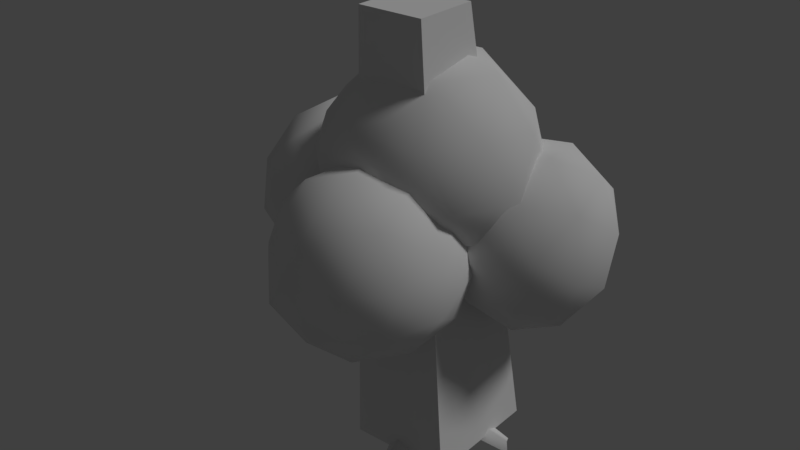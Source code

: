 # Source: tree_1.blend  (saved by Blender 2.79.0; exported with 4.5.12 LTS)
import bpy
from mathutils import Matrix  # noqa: F401  (used for matrix-valued properties, if any)

bpy.ops.wm.read_factory_settings(use_empty=True)
scene = bpy.context.scene
scene.name = 'Scene'

# ---- collections
col_collection_1 = bpy.data.collections.new('Collection 1'); scene.collection.children.link(col_collection_1)

# ---- materials (node trees are filled in below, after node groups)
mat_tree_trunk = bpy.data.materials.new('tree_trunk')
mat_tree_trunk.alpha_threshold = 0.0
mat_tree_trunk.use_transparent_shadow = False
mat_tree_trunk.roughness = 0.5
mat_tree_trunk.specular_intensity = 0.0
mat_tree_trunk.line_color = (0.0, 0.0, 0.0, 1.0)
mat_tree_leaves = bpy.data.materials.new('tree_leaves')
mat_tree_leaves.alpha_threshold = 0.0
mat_tree_leaves.use_transparent_shadow = False
mat_tree_leaves.roughness = 0.5
mat_tree_leaves.specular_intensity = 0.0

# ---- material node trees

# ---- world
world_world = bpy.data.worlds.new('World'); scene.world = world_world
world_world.color = (0.05088, 0.05088, 0.05088)
world_world.use_sun_shadow = False
world_world.sun_shadow_jitter_overblur = 0.0
world_world.cycles.sampling_method = 'MANUAL'

# ---- lights
light_hemi = bpy.data.lights.new('Hemi', 'SUN')
light_hemi.transmission_factor = 0.0
light_hemi.angle = 0.1993
light_hemi.energy = 1.0
light_hemi.shadow_buffer_clip_start = 0.5
light_hemi.shadow_soft_size = 0.1
light_hemi.shadow_cascade_max_distance = 1000.0

# ---- meshes
me_tree1collider = bpy.data.meshes.new('Tree1Collider')
me_tree1collider.from_pydata([(-0.5102, -0.991, 0.0), (0.7171, -0.991, 0.0), (-0.5102, 0.5127, 0.0), (0.7171, 0.5127, 0.0), (-0.7926, -0.5736, 5.038), (0.03301, -0.5736, 5.038), (-0.7926, 0.252, 5.038), (0.03301, 0.252, 5.038)], [], [(0, 2, 3, 1), (3, 7, 5, 1), (2, 6, 7, 3), (1, 5, 4, 0), (4, 5, 7, 6), (0, 4, 6, 2)])
me_tree1collider.use_remesh_preserve_volume = False
me_tree1collider.use_remesh_preserve_attributes = False
me_tree1collider.use_mirror_vertex_groups = False
me_tree1collider.update()
me_tree1mesh = bpy.data.meshes.new('Tree1Mesh')
me_tree1mesh.from_pydata([(0.4261, -0.3515, 0.01084), (0.3996, -0.4801, 0.02654), (-0.3865, -0.6315, 0.02654), (-0.2329, 0.1554, 0.02654), (0.01471, 0.03265, 1.256), (0.01471, -0.3056, 1.256), (-0.3235, -0.3056, 1.256), (-0.3235, 0.03265, 1.256), (-0.4898, -0.3662, 0.02654), (0.08061, -0.1365, 1.256), (-0.3894, -0.1365, 1.256), (-0.02296, 0.2372, 0.02654), (-0.1686, -0.7164, 0.02654), (-0.1544, 0.09854, 1.256), (-0.1544, -0.3715, 1.256), (0.2702, 0.02526, 0.2104), (0.1462, -0.09881, 0.5446), (0.2702, -0.5611, 0.2104), (0.1462, -0.4371, 0.5446), (-0.3162, -0.5611, 0.2104), (-0.1921, -0.4371, 0.5446), (-0.3162, 0.02526, 0.2104), (-0.1921, -0.09881, 0.5446), (-0.258, -0.2679, 0.5446), (-0.4304, -0.2679, 0.2104), (0.2121, -0.2679, 0.5446), (0.3656, -0.3016, 0.1918), (-0.02296, 0.1395, 0.2104), (-0.02296, -0.03292, 0.5446), (-0.02296, -0.503, 0.5446), (0.005769, -0.6354, 0.261), (-0.008831, 0.009104, 0.9004), (-0.008831, -0.2821, 0.9004), (-0.3, -0.2821, 0.9004), (-0.3, 0.009104, 0.9004), (-0.1544, 0.06582, 0.9004), (-0.3567, -0.1365, 0.9004), (0.04789, -0.1365, 0.9004), (-0.1544, -0.3388, 0.9004), (-0.3841, -0.2722, 1.276), (-0.3563, -0.1416, 1.461), (-0.3062, -0.2141, 1.463), (-1.585, -0.584, 1.94), (-0.4148, -0.1074, 1.404), (-1.168, -0.6683, 2.074), (-1.217, -0.6591, 2.055), (-1.173, -0.7206, 2.063), (-1.223, -0.7113, 2.044), (-1.199, -0.7274, 2.051), (-1.16, -0.6964, 2.073), (-1.191, -0.6522, 2.067), (-1.231, -0.6832, 2.045), (-0.3256, -0.3064, 1.332), (-1.231, -0.7166, 2.37), (-0.4342, -0.1997, 1.273), (-1.199, -0.7278, 2.382), (-1.176, -0.7034, 2.396), (-1.193, -0.6713, 2.394), (-1.233, -0.6809, 2.376), (-1.132, -0.5912, 1.753), (-1.115, -0.6374, 1.774), (-1.132, -0.5689, 1.802), (-1.114, -0.6152, 1.823), (-1.123, -0.5872, 1.823), (-1.136, -0.5699, 1.773), (-1.124, -0.6192, 1.753), (-1.111, -0.6364, 1.803), (-1.407, -0.6591, 1.811), (-1.418, -0.6366, 1.786), (-1.403, -0.6843, 1.787), (-1.414, -0.6619, 1.762), (0.09041, -0.145, 1.418), (-0.749, -0.4839, 1.422), (-0.9786, -0.6029, 1.811), (-1.04, -0.6005, 1.74), (-1.068, -0.5154, 1.767), (-1.007, -0.5177, 1.838), (-1.004, -0.6183, 1.77), (-1.043, -0.5, 1.808), (-0.9807, -0.5608, 1.838), (-0.447, -0.1315, 1.327), (-1.066, -0.5575, 1.739), (-0.7175, -0.4646, 1.473), (-0.8106, -0.4347, 1.384), (-0.8295, -0.3548, 1.55), (-0.7201, -0.4117, 1.507), (-0.7753, -0.3466, 1.488), (-0.3925, -0.6427, 2.138), (-0.2807, -0.6532, 2.137), (-0.4561, -0.7183, 2.082), (-0.3812, -0.7904, 2.035), (-0.2437, -0.713, 2.097), (-0.4262, -1.03, 2.428), (-0.3159, -0.9307, 2.504), (-0.4335, -0.9337, 2.495), (-0.3085, -1.027, 2.437), (-0.3764, -0.911, 2.514), (-0.4557, -0.9826, 2.46), (-0.3657, -1.05, 2.417), (-0.2864, -0.9783, 2.472), (-0.2715, -0.7743, 2.052), (-0.6352, -1.397, 2.626), (-0.5978, -1.401, 2.651), (-0.6528, -1.368, 2.656), (-0.6155, -1.372, 2.681), (-0.3762, -1.118, 2.528), (-0.4192, -1.13, 2.474), (-0.4664, -1.086, 2.502), (-0.4234, -1.074, 2.556), (-0.3914, -1.093, 2.553), (-0.4541, -1.071, 2.535), (-0.3885, -1.132, 2.496), (-0.4512, -1.11, 2.478), (-0.2572, -1.054, 3.269), (-0.2249, -1.007, 3.271), (-0.1807, -1.023, 3.266), (-0.1848, -1.07, 3.262), (-0.2269, -1.089, 3.263), (-0.1307, -0.3867, 1.578), (-0.362, -1.172, 2.875), (-0.347, -1.103, 2.881), (-0.2788, -1.118, 2.875), (-0.2937, -1.186, 2.869), (-0.3308, -1.192, 2.871), (-0.2729, -1.155, 2.871), (-0.3678, -1.135, 2.879), (-0.31, -1.097, 2.879), (-0.7955, -1.398, 2.917), (-0.3847, -0.2916, 1.619), (-0.3381, -0.3787, 1.563), (-0.1035, -1.037, 3.594), (-0.3847, -0.8548, 2.136), (-0.2731, -0.7541, 2.214), (-0.2818, -0.8397, 2.153), (-0.429, -0.7295, 2.222), (0.1559, -1.372, 2.27), (0.1256, -1.383, 2.324), (-0.3402, -0.208, 1.682), (0.111, -1.404, 2.238), (-0.1329, -0.216, 1.697), (-0.237, -0.1745, 1.716), (-0.2339, -0.4202, 1.544), (-0.08625, -0.3032, 1.641), (0.08075, -1.416, 2.293), (-0.2515, -0.9725, 2.395), (-0.2573, -0.9408, 2.264), (-0.3131, -0.9972, 2.323), (-0.2859, -1.001, 2.367), (-0.2943, -0.9759, 2.278), (-0.2353, -0.9292, 2.385), (-0.2198, -0.91, 2.316), (0.03888, -1.811, 2.161), (-0.3577, -0.96, 2.279), (-0.3042, -0.8319, 2.372), (-0.4551, -0.7871, 2.18), (-0.3617, -0.7028, 2.245), (-0.4386, -0.9132, 2.307), (-0.3999, -0.8229, 2.373), (-0.4434, 0.5072, 2.266), (-0.4807, 0.5982, 2.2), (-0.3847, 0.3958, 2.138), (-0.3792, 0.5215, 2.073), (-0.517, 0.4453, 2.265), (-0.5708, 0.5734, 2.172), (-1.455, 0.8875, 2.054), (-0.6319, 0.4399, 2.21), (-0.6347, 0.4645, 2.279), (-0.6266, 0.5393, 2.171), (-0.6506, 0.5511, 2.26), (-0.6286, 0.5676, 2.216), (-0.6275, 0.4883, 2.157), (-0.6541, 0.5064, 2.288), (-1.203, 0.5805, 2.186), (-1.216, 0.5506, 2.131), (-1.212, 0.5258, 2.218), (-1.224, 0.4959, 2.163), (-0.3565, 0.4625, 2.115), (-0.5383, 0.4349, 2.046), (-0.4834, 0.3686, 2.107), (-0.4768, 0.5188, 2.03), (-0.8042, 0.4464, 3.487), (-0.2743, -0.08684, 1.553), (-0.06212, 0.1169, 1.503), (-0.5755, 1.192, 2.81), (-0.7021, 0.6357, 2.772), (-0.6882, 0.7031, 2.773), (-0.7691, 0.6496, 2.764), (-0.7551, 0.717, 2.764), (-0.7768, 0.6863, 2.762), (-0.7387, 0.6278, 2.768), (-0.6805, 0.6663, 2.774), (-0.7186, 0.7248, 2.769), (-0.3052, -0.007749, 1.479), (-0.7544, 0.5705, 3.157), (-0.1577, 0.1338, 1.444), (-0.7702, 0.527, 3.155), (-0.7398, 0.4914, 3.16), (-0.6978, 0.512, 3.164), (-0.7085, 0.5678, 3.162), (-0.6121, 0.7452, 2.371), (-0.6718, 0.716, 2.389), (-0.03124, 0.03784, 1.577), (-0.5826, 0.7202, 2.428), (-0.1787, -0.1037, 1.612), (-0.07716, -0.05403, 1.624), (-0.2592, 0.08412, 1.432), (-0.6423, 0.691, 2.446), (-0.606, 0.7001, 2.449), (-0.5843, 0.7391, 2.395), (-0.6484, 0.7361, 2.367), (-0.6702, 0.6971, 2.421), (-0.6836, 1.046, 2.574), (-0.6549, 1.07, 2.549), (-0.7167, 1.054, 2.544), (-0.688, 1.078, 2.519), (-0.6018, 0.3816, 1.827), (-0.6339, 0.5354, 2.365), (-0.6292, 0.6421, 2.311), (-0.5181, 0.659, 2.353), (-0.5228, 0.5522, 2.408), (-0.6532, 0.5855, 2.33), (-0.4988, 0.6089, 2.389), (-0.5792, 0.523, 2.397), (-0.5728, 0.6714, 2.321), (-0.5775, 0.3188, 1.872), (-0.5363, 0.4711, 1.81), (-0.4323, 0.4739, 1.856), (-0.509, 0.3033, 1.912), (-0.4231, 0.3755, 1.913), (0.4242, 0.08495, 2.031), (0.3818, 0.1743, 2.03), (0.4805, 0.01704, 2.015), (0.5309, 0.1601, 1.94), (0.4103, 0.2293, 1.995), (0.7327, 0.06592, 2.492), (0.6077, 0.1045, 2.559), (0.663, 0.0168, 2.551), (0.6774, 0.1536, 2.499), (0.62, 0.04986, 2.568), (0.71, 0.0221, 2.52), (0.7203, 0.1206, 2.483), (0.6304, 0.1483, 2.531), (0.4693, 0.2359, 1.955), (1.105, 0.07345, 2.666), (1.091, 0.1033, 2.688), (1.091, 0.047, 2.692), (1.077, 0.07686, 2.715), (0.7763, 0.1432, 2.58), (0.8047, 0.116, 2.532), (0.793, 0.06063, 2.557), (0.7646, 0.08783, 2.605), (0.7649, 0.1208, 2.602), (0.7765, 0.06345, 2.586), (0.7928, 0.1404, 2.551), (0.8044, 0.08301, 2.536), (0.6747, 0.2047, 3.233), (0.6247, 0.208, 3.235), (0.6165, 0.2484, 3.231), (0.6536, 0.2664, 3.227), (0.1972, -0.1619, 1.741), (0.6872, 0.2432, 3.228), (0.1045, -0.01477, 1.754), (0.8108, 0.1783, 2.886), (0.7524, 0.1589, 2.891), (0.7325, 0.217, 2.885), (0.7909, 0.2365, 2.88), (0.8122, 0.2112, 2.882), (0.7579, 0.2381, 2.882), (0.7855, 0.1572, 2.89), (0.7311, 0.1842, 2.889), (0.08023, -0.2443, 1.84), (1.177, -0.04788, 2.922), (-0.01252, -0.09719, 1.853), (0.008168, -0.1889, 1.869), (0.1591, -0.2354, 1.788), (0.1765, -0.07024, 1.725), (0.0256, -0.02366, 1.806), (0.5926, 0.3134, 3.519), (0.5813, 0.01816, 2.235), (0.4547, 0.05722, 2.303), (0.5234, 0.08927, 2.249), (0.5064, -0.07185, 2.31), (0.7284, 0.6604, 2.352), (0.7511, 0.6428, 2.401), (0.7731, 0.641, 2.324), (0.7957, 0.6235, 2.373), (0.6102, 0.1721, 2.463), (0.5888, 0.1534, 2.347), (0.6567, 0.1366, 2.399), (0.6475, 0.1591, 2.438), (0.6321, 0.1412, 2.36), (0.5702, 0.1648, 2.454), (0.5486, 0.1679, 2.394), (1.114, 0.7701, 2.257), (0.6487, 0.08606, 2.36), (0.5276, 0.0688, 2.442), (0.5618, -0.06561, 2.273), (0.4559, -0.03292, 2.33), (0.6498, 0.003759, 2.385), (0.5639, -0.007724, 2.443), (-0.403, -0.1191, 1.334), (-0.3151, 0.006224, 1.365), (-0.1635, -0.3809, 1.369), (0.1293, -0.1534, 1.579), (0.03377, -0.2822, 1.433), (0.0819, -0.2588, 1.611), (0.02164, -0.01959, 1.451), (0.03123, -0.03005, 1.575), (0.1147, -0.07245, 1.577), (0.2956, -0.8661, -0.004864), (-0.05418, -0.9793, -0.004864), (0.2107, -0.9181, 0.08548), (0.05483, -0.9364, 0.1361), (0.3408, -1.047, -0.04), (0.08021, -1.307, -0.04), (0.2887, -1.132, 0.05034), (0.1579, -1.219, 0.1009), (0.306, -1.286, -0.1133), (0.1186, -1.473, -0.1133), (0.2685, -1.347, -0.04836), (0.1745, -1.41, -0.01198), (0.4233, 0.1382, -0.004864), (0.4929, -0.2229, -0.004864), (0.4646, 0.04751, 0.08548), (0.4636, -0.1094, 0.1361), (0.8414, 0.09718, -0.1133), (1.004, -0.1116, -0.1133), (0.8974, 0.05251, -0.04836), (0.9479, -0.04844, -0.01198), (-0.7119, -0.05681, -0.1133), (-0.5809, 0.2045, -0.1133), (-0.7101, 0.009424, -0.04836), (-0.6268, 0.1222, -0.01198), (-0.296, -0.2928, 1.409), (-1.237, -0.7604, 2.645), (-0.8734, -0.4721, 1.575), (-0.7872, -0.4754, 1.674), (-0.8156, -0.5183, 1.61), (-0.8615, -0.379, 1.655), (-0.8723, -1.057, 1.668), (-0.9103, -1.049, 1.699), (-0.9027, -1.051, 1.629), (-0.9408, -1.043, 1.66), (-0.9344, -0.6161, 1.763), (-0.8839, -0.5918, 1.674), (-0.9583, -0.5959, 1.693), (-0.9585, -0.6138, 1.729), (-0.9248, -0.5926, 1.669), (-0.902, -0.5997, 1.769), (-0.8642, -0.5953, 1.726), (-1.116, -1.244, 1.472), (-0.9514, -0.55, 1.66), (-0.8878, -0.5072, 1.766), (-0.8912, -0.3971, 1.607), (-0.819, -0.3999, 1.69), (-0.9804, -0.4811, 1.675), (-0.9351, -0.4514, 1.749), (-0.8445, 0.3356, 4.356), (-0.6816, -0.45, 4.37), (0.1149, -0.5388, 4.332), (-0.1487, 0.7323, 4.309), (0.4443, 0.1919, 4.294), (-0.7973, 0.9982, 3.802), (-1.33, -0.184, 3.864), (-0.3708, -1.058, 3.84), (0.7551, -0.4165, 3.764), (0.4915, 0.8546, 3.74), (-1.572, 0.164, 3.232), (-1.242, 0.8947, 3.194), (-0.8158, -1.162, 3.232), (-1.409, -0.6215, 3.246), (0.6766, -0.854, 3.146), (-0.01929, -1.251, 3.193), (0.843, 0.6623, 3.093), (1.006, -0.1233, 3.108), (-0.5465, 1.291, 3.146), (0.25, 1.203, 3.108), (-1.315, 0.4604, 2.686), (-1.052, -0.8106, 2.709), (-0.9921, -0.141, 2.396), (0.2372, -0.9543, 2.647), (-0.3991, -0.6813, 2.381), (-0.6627, 0.5897, 2.358), (-0.1893, 1.102, 2.609), (0.7701, 0.228, 2.585), (0.1338, 0.5009, 2.32), (0.2967, -0.2846, 2.334), (-0.2111, 0.06098, 4.565), (-0.1258, 1.191, 3.721), (-1.31, 0.5163, 3.802), (-1.032, -0.8202, 3.826), (0.3226, -0.9712, 3.761), (0.883, 0.2719, 3.696), (-0.8813, 1.016, 2.718), (-1.442, -0.2271, 2.783), (-0.4328, -1.146, 2.758), (0.751, -0.4715, 2.677), (0.4739, 0.865, 2.652), (-0.3315, -0.007145, 2.225), (-0.01922, 0.3145, 1.784), (0.7332, 1.035, 1.402), (0.9739, -0.1294, 1.566), (0.2576, -0.5365, 2.439), (-0.4256, 0.376, 2.814), (-0.1317, 1.347, 2.173), (1.625, 0.6806, 1.969), (1.331, -0.2905, 2.61), (0.4664, 0.02193, 3.381), (0.2258, 1.186, 3.217), (0.9421, 1.593, 2.344), (1.409, 0.8076, 3.186), (0.469, 0.02061, 1.562), (0.3276, 0.7049, 1.466), (0.9113, 0.4439, 1.338), (0.2615, 1.312, 1.694), (-0.1808, 0.8885, 1.919), (0.048, -0.2187, 2.075), (0.6317, -0.4796, 1.947), (-0.3536, 0.3177, 2.295), (-0.1909, -0.1825, 2.681), (-0.4197, 0.9246, 2.524), (0.837, 1.437, 1.74), (0.3286, 1.621, 2.194), (1.38, 0.2166, 1.617), (1.239, 0.9009, 1.52), (0.7863, -0.5935, 2.506), (1.207, -0.3542, 1.993), (-0.1237, 0.1265, 3.18), (0.2779, -0.4099, 2.959), (-0.09235, 1.382, 2.706), (-0.2651, 0.8108, 3.083), (1.373, 1.233, 2.085), (1.602, 0.1259, 2.241), (0.9205, -0.2613, 3.071), (0.2707, 0.6066, 3.428), (0.5502, 1.53, 2.818), (1.682, 0.7835, 2.614), (1.281, 1.32, 2.835), (1.509, 0.2127, 2.991), (1.001, 0.3963, 3.444), (0.8596, 1.081, 3.347), (-2.586, 0.6603, 2.747), (-2.437, 0.09189, 3.137), (-1.845, 0.2243, 3.497), (-2.087, 1.144, 2.866), (-1.629, 0.8745, 3.33), (-2.304, 1.031, 2.146), (-2.654, -0.02129, 2.417), (-1.912, -0.4574, 3.167), (-1.104, 0.3252, 3.36), (-1.346, 1.245, 2.729), (-2.52, 0.002172, 1.762), (-2.304, 0.6524, 1.594), (-1.912, -0.8358, 2.615), (-2.37, -0.5663, 2.152), (-0.8208, -0.2197, 3.095), (-1.32, -0.7034, 2.976), (-0.7542, 0.9989, 2.538), (-0.6046, 0.4305, 2.928), (-1.804, 1.136, 1.714), (-1.212, 1.268, 2.074), (-2.073, 0.1436, 1.402), (-1.831, -0.7762, 2.033), (-1.663, -0.3265, 1.592), (-0.8732, -0.562, 2.616), (-1.205, -0.596, 2.056), (-1.447, 0.3237, 1.425), (-1.265, 0.9262, 1.595), (-0.5234, 0.4901, 2.345), (-0.8548, 0.4561, 1.785), (-0.7052, -0.1123, 2.175), (-2.228, 0.6756, 3.269), (-1.794, 1.338, 2.313), (-2.643, 0.5153, 2.11), (-2.389, -0.4517, 2.773), (-1.382, -0.2266, 3.386), (-1.014, 0.8797, 3.101), (-1.809, 0.705, 1.395), (-2.177, -0.4013, 1.68), (-1.397, -0.8598, 2.469), (-0.5475, -0.03694, 2.672), (-0.802, 0.9301, 2.008), (-1.111, -0.09485, 1.718), (-0.3838, -0.7477, 1.552), (-0.1397, 0.06217, 2.27), (0.6738, -0.7325, 1.886), (0.0971, -1.746, 1.603), (-1.073, -1.578, 1.811), (-1.219, -0.4602, 2.223), (0.518, -0.5071, 2.967), (0.6643, -1.625, 2.555), (-0.4151, -2.147, 2.508), (-1.229, -1.352, 2.891), (-0.6519, -0.3388, 3.175), (-0.1384, -1.427, 3.482), (0.2214, -0.6933, 1.619), (-0.2567, -0.2262, 1.845), (0.3649, -0.2173, 2.041), (-0.7477, -0.05722, 2.239), (-0.8912, -0.5332, 1.817), (-0.1176, -1.289, 1.453), (0.5041, -1.28, 1.649), (-0.8052, -1.19, 1.575), (-0.5225, -1.777, 1.605), (-1.296, -1.021, 1.969), (-0.4239, 0.04057, 2.723), (-1.058, -0.2665, 2.696), (0.7419, -0.5254, 2.376), (0.2638, -0.05835, 2.601), (0.489, -1.778, 1.967), (0.8279, -1.182, 2.134), (-0.8331, -1.986, 2.062), (-0.1455, -2.085, 1.939), (-1.397, -0.8622, 2.529), (-1.311, -1.519, 2.287), (-0.03534, -0.2995, 3.149), (0.7383, -1.055, 2.784), (0.1899, -2.019, 2.514), (-0.9227, -1.859, 2.712), (-1.062, -0.7963, 3.104), (0.2726, -0.9561, 3.377), (-0.4151, -0.8572, 3.499), (0.3586, -1.613, 3.134), (-0.2759, -1.92, 3.107), (-0.754, -1.453, 3.332)], [], [(32, 38, 29, 18), (37, 9, 5, 32), (38, 14, 6, 33), (36, 10, 7, 34), (27, 11, 3, 21), (33, 6, 10, 36), (31, 4, 9, 37), (204, 272, 276, 201), (4, 31, 35, 13), (31, 16, 28, 35), (13, 7, 205, 194), (32, 5, 14, 38), (10, 6, 39, 54), (13, 35, 34, 7), (3, 330, 332, 21), (15, 27, 28, 16), (15, 16, 25, 26), (324, 26, 0, 322), (19, 20, 23, 24), (2, 19, 24, 8), (27, 21, 22, 28), (23, 22, 21, 24), (24, 21, 332, 331), (29, 20, 19, 30), (12, 30, 19, 2), (25, 18, 17, 26), (26, 17, 1, 0), (31, 37, 25, 16), (20, 33, 36, 23), (23, 36, 34, 22), (29, 38, 33, 20), (25, 37, 32, 18), (351, 335, 347), (74, 346, 77), (351, 345, 346, 74), (345, 351, 347), (336, 352, 349), (335, 337, 344, 347), (344, 337, 336, 349), (79, 73, 343), (352, 79, 343, 348), (77, 346, 343, 73), (348, 349, 352), (79, 352, 356, 76), (335, 355, 353), (338, 356, 354), (353, 355, 356, 338), (335, 351, 355), (339, 340, 350), (341, 339, 350), (342, 341, 350), (340, 342, 350), (72, 337, 335, 83), (83, 335, 353, 84), (86, 338, 354), (84, 353, 338, 86), (82, 336, 337, 72), (352, 336, 354, 356), (342, 346, 345), (340, 343, 346, 342), (343, 340, 348), (344, 341, 347), (347, 341, 342, 345), (349, 339, 341, 344), (348, 340, 339, 349), (86, 85, 41, 40), (84, 86, 43, 80), (82, 72, 52, 333), (72, 83, 39, 52), (83, 54, 39), (83, 84, 80, 54), (85, 82, 333, 41), (86, 40, 43), (70, 69, 42), (57, 58, 334), (68, 70, 42), (67, 68, 42), (69, 67, 42), (56, 57, 334), (58, 53, 334), (53, 55, 334), (55, 56, 334), (78, 75, 61, 63), (78, 63, 45), (51, 45, 63), (50, 78, 45), (76, 78, 50, 44), (64, 61, 75), (75, 81, 59, 64), (79, 76, 44, 49), (47, 62, 77), (62, 66, 77), (60, 77, 66), (48, 47, 77), (77, 73, 46, 48), (74, 77, 60, 65), (81, 74, 65, 59), (73, 79, 49, 46), (62, 47, 51, 63), (53, 47, 48, 55), (50, 57, 44), (58, 51, 47, 53), (51, 58, 45), (49, 56, 55, 46), (46, 55, 48), (44, 57, 56, 49), (45, 58, 57, 50), (67, 62, 63), (65, 70, 59), (69, 66, 62, 67), (66, 69, 60), (355, 81, 75), (356, 78, 76), (355, 75, 78, 356), (336, 82, 85), (351, 74, 81, 355), (336, 85, 86, 354), (60, 69, 70, 65), (59, 70, 68, 64), (61, 68, 67, 63), (64, 68, 61), (107, 103, 110), (110, 103, 104, 108), (112, 101, 103, 107), (111, 102, 101, 106), (132, 88, 87, 155), (152, 98, 92, 156), (132, 91, 88), (156, 97, 94, 157), (157, 94, 96), (156, 92, 97), (105, 102, 111), (102, 105, 109, 104), (106, 101, 112), (104, 109, 108), (125, 113, 114, 120), (126, 114, 115, 121), (124, 116, 122), (121, 115, 116, 124), (119, 113, 125), (113, 119, 123, 117), (120, 114, 126), (117, 123, 122, 116), (109, 123, 119, 108), (99, 93, 121, 124), (92, 98, 106, 112), (98, 95, 111, 106), (95, 99, 124, 122), (122, 123, 95), (111, 95, 105), (109, 105, 95), (123, 109, 95), (93, 96, 126, 121), (97, 92, 112, 107), (107, 110, 97), (96, 94, 120, 126), (120, 94, 125), (119, 125, 108), (94, 108, 125), (94, 97, 110, 108), (116, 115, 130), (117, 116, 130), (113, 117, 130), (115, 114, 130), (102, 104, 127), (104, 103, 127), (103, 101, 127), (114, 113, 130), (101, 102, 127), (87, 140, 137), (88, 91, 142, 139), (90, 89, 128, 129), (90, 129, 141), (100, 90, 141, 118), (91, 100, 118, 142), (89, 87, 137, 128), (87, 88, 139, 140), (149, 136, 135, 150), (150, 135, 138, 145), (148, 138, 143, 146), (145, 138, 148), (144, 136, 149), (136, 144, 147, 143), (143, 147, 146), (153, 132, 155, 157), (91, 132, 133, 100), (89, 154, 134, 87), (87, 134, 155), (90, 131, 154, 89), (100, 133, 131, 90), (136, 143, 151), (143, 138, 151), (138, 135, 151), (135, 136, 151), (131, 152, 156), (154, 156, 157, 134), (134, 157, 155), (131, 156, 154), (93, 153, 157, 96), (149, 150, 153), (95, 147, 144, 99), (153, 93, 144, 149), (93, 99, 144), (145, 133, 132, 150), (131, 133, 145, 148), (132, 153, 150), (146, 152, 148), (152, 146, 147, 98), (98, 147, 95), (152, 131, 148), (163, 179, 167), (217, 168, 220), (163, 169, 168, 217), (169, 163, 167), (178, 162, 165), (179, 177, 170, 167), (170, 177, 178, 165), (222, 216, 171), (162, 222, 171, 166), (220, 168, 171, 216), (166, 165, 162), (222, 162, 158, 219), (179, 159, 161), (176, 158, 160), (161, 159, 158, 176), (179, 163, 159), (175, 174, 164), (173, 175, 164), (172, 173, 164), (174, 172, 164), (215, 177, 179, 225), (225, 179, 161, 226), (228, 176, 160), (226, 161, 176, 228), (224, 178, 177, 215), (162, 178, 160, 158), (172, 168, 169), (174, 171, 168, 172), (171, 174, 166), (170, 173, 167), (167, 173, 172, 169), (165, 175, 173, 170), (166, 174, 175, 165), (228, 227, 203, 204), (226, 228, 201, 182), (224, 215, 192, 181), (215, 225, 205, 192), (225, 194, 205), (225, 226, 182, 194), (227, 224, 181, 203), (228, 204, 201), (214, 213, 183), (197, 198, 180), (212, 214, 183), (211, 212, 183), (213, 211, 183), (196, 197, 180), (198, 193, 180), (193, 195, 180), (195, 196, 180), (221, 218, 202, 207), (221, 207, 185), (191, 185, 207), (190, 221, 185), (219, 221, 190, 184), (208, 202, 218), (218, 223, 199, 208), (222, 219, 184, 189), (187, 206, 220), (206, 210, 220), (200, 220, 210), (188, 187, 220), (220, 216, 186, 188), (217, 220, 200, 209), (223, 217, 209, 199), (216, 222, 189, 186), (206, 187, 191, 207), (193, 187, 188, 195), (190, 197, 184), (198, 191, 187, 193), (191, 198, 185), (189, 196, 195, 186), (186, 195, 188), (184, 197, 196, 189), (185, 198, 197, 190), (211, 206, 207), (209, 214, 199), (213, 210, 206, 211), (210, 213, 200), (159, 223, 218), (158, 221, 219), (159, 218, 221, 158), (178, 224, 227), (163, 217, 223, 159), (178, 227, 228, 160), (200, 213, 214, 209), (199, 214, 212, 208), (202, 212, 211, 207), (208, 212, 202), (249, 245, 252), (252, 245, 246, 250), (254, 243, 245, 249), (253, 244, 243, 248), (279, 230, 229, 297), (294, 240, 234, 298), (279, 233, 230), (298, 239, 236, 299), (299, 236, 238), (298, 234, 239), (247, 244, 253), (244, 247, 251, 246), (248, 243, 254), (246, 251, 250), (268, 255, 256, 263), (269, 256, 257, 264), (267, 258, 265), (264, 257, 258, 267), (262, 255, 268), (255, 262, 266, 260), (263, 256, 269), (260, 266, 265, 258), (251, 266, 262, 250), (241, 235, 264, 267), (234, 240, 248, 254), (240, 237, 253, 248), (237, 241, 267, 265), (265, 266, 237), (253, 237, 247), (251, 247, 237), (266, 251, 237), (235, 238, 269, 264), (239, 234, 254, 249), (249, 252, 239), (238, 236, 263, 269), (263, 236, 268), (262, 268, 250), (236, 250, 268), (236, 239, 252, 250), (258, 257, 277), (260, 258, 277), (255, 260, 277), (257, 256, 277), (244, 246, 271), (246, 245, 271), (245, 243, 271), (256, 255, 277), (243, 244, 271), (229, 273, 270), (230, 233, 276, 272), (232, 231, 274, 259), (232, 259, 275), (242, 232, 275, 261), (233, 242, 261, 276), (231, 229, 270, 274), (229, 230, 272, 273), (291, 283, 282, 292), (292, 282, 284, 287), (290, 284, 285, 288), (287, 284, 290), (286, 283, 291), (283, 286, 289, 285), (285, 289, 288), (295, 279, 297, 299), (233, 279, 280, 242), (231, 296, 281, 229), (229, 281, 297), (232, 278, 296, 231), (242, 280, 278, 232), (283, 285, 293), (285, 284, 293), (284, 282, 293), (282, 283, 293), (278, 294, 298), (296, 298, 299, 281), (281, 299, 297), (278, 298, 296), (235, 295, 299, 238), (291, 292, 295), (237, 289, 286, 241), (295, 235, 286, 291), (235, 241, 286), (287, 280, 279, 292), (278, 280, 287, 290), (279, 295, 292), (288, 294, 290), (294, 288, 289, 240), (240, 289, 237), (294, 278, 290), (140, 203, 181, 137), (43, 40, 181, 192), (301, 300, 43, 192), (7, 10, 300, 301), (43, 300, 80), (192, 205, 301), (205, 7, 301), (10, 54, 80, 300), (39, 6, 52), (6, 14, 52), (333, 52, 14, 302), (129, 333, 302, 141), (41, 333, 129, 128), (181, 41, 128, 137), (181, 40, 41), (305, 303, 259, 274), (5, 9, 71, 304), (304, 71, 303, 305), (142, 118, 304, 305), (118, 141, 302, 304), (5, 304, 302, 14), (274, 270, 142, 305), (139, 142, 270, 273), (139, 204, 203, 140), (272, 204, 139, 273), (308, 303, 71, 306), (201, 307, 306, 182), (307, 308, 306), (9, 4, 306, 71), (4, 13, 182, 306), (194, 182, 13), (275, 308, 307, 261), (303, 308, 275, 259), (261, 307, 201, 276), (30, 312, 311, 17), (17, 311, 309, 1), (311, 312, 316, 315), (309, 311, 315, 313), (312, 310, 314, 316), (316, 314, 318, 320), (315, 316, 320, 319), (313, 315, 319, 317), (28, 22, 34, 35), (324, 328, 327, 323), (323, 327, 325, 321), (26, 324, 15), (324, 323, 15), (15, 323, 321, 27), (27, 321, 11), (24, 331, 329, 8), (322, 326, 328, 324), (12, 310, 312, 30), (17, 18, 29, 30), (385, 397, 384), (386, 385, 384), (386, 384, 396), (385, 398, 382), (383, 385, 382), (383, 382, 393), (386, 396, 380), (381, 386, 380), (381, 380, 395), (381, 395, 378), (379, 381, 378), (379, 378, 394), (379, 394, 377), (382, 379, 377), (382, 377, 393), (383, 393, 375), (376, 383, 375), (376, 375, 388), (384, 397, 373), (374, 384, 373), (374, 373, 392), (380, 396, 371), (372, 380, 371), (372, 371, 391), (378, 395, 369), (370, 378, 369), (370, 369, 390), (377, 394, 367), (368, 377, 367), (368, 367, 389), (376, 388, 366), (373, 376, 366), (373, 366, 392), (374, 392, 365), (371, 374, 365), (371, 365, 391), (372, 391, 364), (369, 372, 364), (369, 364, 390), (370, 390, 363), (367, 370, 363), (367, 363, 389), (368, 389, 362), (375, 368, 362), (375, 362, 388), (366, 388, 360), (361, 366, 360), (361, 360, 387), (365, 392, 361), (359, 365, 361), (359, 361, 387), (364, 391, 359), (358, 364, 359), (358, 359, 387), (363, 390, 358), (357, 363, 358), (357, 358, 387), (362, 389, 357), (360, 362, 357), (360, 357, 387), (388, 362, 360), (389, 363, 357), (390, 364, 358), (391, 365, 359), (392, 366, 361), (393, 368, 375), (394, 370, 367), (395, 372, 369), (396, 374, 371), (397, 376, 373), (393, 377, 368), (394, 378, 370), (395, 380, 372), (396, 384, 374), (397, 383, 376), (398, 379, 382), (398, 381, 379), (398, 386, 381), (397, 385, 383), (398, 385, 386), (399, 412, 411), (400, 412, 414), (399, 411, 416), (399, 416, 418), (399, 418, 415), (400, 414, 421), (401, 413, 423), (402, 417, 425), (403, 419, 427), (404, 420, 429), (400, 421, 424), (401, 423, 426), (402, 425, 428), (403, 427, 430), (404, 429, 422), (405, 431, 436), (406, 432, 438), (407, 433, 439), (408, 434, 440), (409, 435, 437), (437, 440, 410), (437, 435, 440), (435, 408, 440), (440, 439, 410), (440, 434, 439), (434, 407, 439), (439, 438, 410), (439, 433, 438), (433, 406, 438), (438, 436, 410), (438, 432, 436), (432, 405, 436), (436, 437, 410), (436, 431, 437), (431, 409, 437), (422, 435, 409), (422, 429, 435), (429, 408, 435), (430, 434, 408), (430, 427, 434), (427, 407, 434), (428, 433, 407), (428, 425, 433), (425, 406, 433), (426, 432, 406), (426, 423, 432), (423, 405, 432), (424, 431, 405), (424, 421, 431), (421, 409, 431), (429, 430, 408), (429, 420, 430), (420, 403, 430), (427, 428, 407), (427, 419, 428), (419, 402, 428), (425, 426, 406), (425, 417, 426), (417, 401, 426), (423, 424, 405), (423, 413, 424), (413, 400, 424), (421, 422, 409), (421, 414, 422), (414, 404, 422), (415, 420, 404), (415, 418, 420), (418, 403, 420), (418, 419, 403), (418, 416, 419), (416, 402, 419), (416, 417, 402), (416, 411, 417), (411, 401, 417), (414, 415, 404), (414, 412, 415), (412, 399, 415), (411, 413, 401), (411, 412, 413), (412, 400, 413), (469, 481, 468), (470, 469, 468), (470, 468, 480), (469, 482, 466), (467, 469, 466), (467, 466, 477), (470, 480, 464), (465, 470, 464), (465, 464, 479), (465, 479, 462), (463, 465, 462), (463, 462, 478), (463, 478, 461), (466, 463, 461), (466, 461, 477), (467, 477, 459), (460, 467, 459), (460, 459, 472), (468, 481, 457), (458, 468, 457), (458, 457, 476), (464, 480, 455), (456, 464, 455), (456, 455, 475), (462, 479, 453), (454, 462, 453), (454, 453, 474), (461, 478, 451), (452, 461, 451), (452, 451, 473), (460, 472, 450), (457, 460, 450), (457, 450, 476), (458, 476, 449), (455, 458, 449), (455, 449, 475), (456, 475, 448), (453, 456, 448), (453, 448, 474), (454, 474, 447), (451, 454, 447), (451, 447, 473), (452, 473, 446), (459, 452, 446), (459, 446, 472), (450, 472, 444), (445, 450, 444), (445, 444, 471), (449, 476, 445), (443, 449, 445), (443, 445, 471), (448, 475, 443), (442, 448, 443), (442, 443, 471), (447, 474, 442), (441, 447, 442), (441, 442, 471), (446, 473, 441), (444, 446, 441), (444, 441, 471), (472, 446, 444), (473, 447, 441), (474, 448, 442), (475, 449, 443), (476, 450, 445), (477, 452, 459), (478, 454, 451), (479, 456, 453), (480, 458, 455), (481, 460, 457), (477, 461, 452), (478, 462, 454), (479, 464, 456), (480, 468, 458), (481, 467, 460), (482, 463, 466), (482, 465, 463), (482, 470, 465), (481, 469, 467), (482, 469, 470), (483, 496, 495), (484, 496, 498), (483, 495, 500), (483, 500, 502), (483, 502, 499), (484, 498, 505), (485, 497, 507), (486, 501, 509), (487, 503, 511), (488, 504, 513), (484, 505, 508), (485, 507, 510), (486, 509, 512), (487, 511, 514), (488, 513, 506), (489, 515, 520), (490, 516, 522), (491, 517, 523), (492, 518, 524), (493, 519, 521), (521, 524, 494), (521, 519, 524), (519, 492, 524), (524, 523, 494), (524, 518, 523), (518, 491, 523), (523, 522, 494), (523, 517, 522), (517, 490, 522), (522, 520, 494), (522, 516, 520), (516, 489, 520), (520, 521, 494), (520, 515, 521), (515, 493, 521), (506, 519, 493), (506, 513, 519), (513, 492, 519), (514, 518, 492), (514, 511, 518), (511, 491, 518), (512, 517, 491), (512, 509, 517), (509, 490, 517), (510, 516, 490), (510, 507, 516), (507, 489, 516), (508, 515, 489), (508, 505, 515), (505, 493, 515), (513, 514, 492), (513, 504, 514), (504, 487, 514), (511, 512, 491), (511, 503, 512), (503, 486, 512), (509, 510, 490), (509, 501, 510), (501, 485, 510), (507, 508, 489), (507, 497, 508), (497, 484, 508), (505, 506, 493), (505, 498, 506), (498, 488, 506), (499, 504, 488), (499, 502, 504), (502, 487, 504), (502, 503, 487), (502, 500, 503), (500, 486, 503), (500, 501, 486), (500, 495, 501), (495, 485, 501), (498, 499, 488), (498, 496, 499), (496, 483, 499), (495, 497, 485), (495, 496, 497), (496, 484, 497)])
me_tree1mesh.polygons.foreach_set('use_smooth', [True] * 761)
me_tree1mesh.polygons.foreach_set('material_index', [0, 0, 0, 0, 0, 0, 0, 0, 0, 0, 0, 0, 0, 0, 0, 0, 0, 0, 0, 0, 0, 0, 0, 0, 0, 0, 0, 0, 0, 0, 0, 0, 0, 0, 0, 0, 0, 0, 0, 0, 0, 0, 0, 0, 0, 0, 0, 0, 0, 0, 0, 0, 0, 0, 0, 0, 0, 0, 0, 0, 0, 0, 0, 0, 0, 0, 0, 0, 0, 0, 0, 0, 0, 0, 0, 0, 0, 0, 0, 0, 0, 0, 0, 0, 0, 0, 0, 0, 0, 0, 0, 0, 0, 0, 0, 0, 0, 0, 0, 0, 0, 0, 0, 0, 0, 0, 0, 0, 0, 0, 0, 0, 0, 0, 0, 0, 0, 0, 0, 0, 0, 0, 0, 0, 0, 0, 0, 0, 0, 0, 0, 0, 0, 0, 0, 0, 0, 0, 0, 0, 0, 0, 0, 0, 0, 0, 0, 0, 0, 0, 0, 0, 0, 0, 0, 0, 0, 0, 0, 0, 0, 0, 0, 0, 0, 0, 0, 0, 0, 0, 0, 0, 0, 0, 0, 0, 0, 0, 0, 0, 0, 0, 0, 0, 0, 0, 0, 0, 0, 0, 0, 0, 0, 0, 0, 0, 0, 0, 0, 0, 0, 0, 0, 0, 0, 0, 0, 0, 0, 0, 0, 0, 0, 0, 0, 0, 0, 0, 0, 0, 0, 0, 0, 0, 0, 0, 0, 0, 0, 0, 0, 0, 0, 0, 0, 0, 0, 0, 0, 0, 0, 0, 0, 0, 0, 0, 0, 0, 0, 0, 0, 0, 0, 0, 0, 0, 0, 0, 0, 0, 0, 0, 0, 0, 0, 0, 0, 0, 0, 0, 0, 0, 0, 0, 0, 0, 0, 0, 0, 0, 0, 0, 0, 0, 0, 0, 0, 0, 0, 0, 0, 0, 0, 0, 0, 0, 0, 0, 0, 0, 0, 0, 0, 0, 0, 0, 0, 0, 0, 0, 0, 0, 0, 0, 0, 0, 0, 0, 0, 0, 0, 0, 0, 0, 0, 0, 0, 0, 0, 0, 0, 0, 0, 0, 0, 0, 0, 0, 0, 0, 0, 0, 0, 0, 0, 0, 0, 0, 0, 0, 0, 0, 0, 0, 0, 0, 0, 0, 0, 0, 0, 0, 0, 0, 0, 0, 0, 0, 0, 0, 0, 0, 0, 0, 0, 0, 0, 0, 0, 0, 0, 0, 0, 0, 0, 0, 0, 0, 0, 0, 0, 0, 0, 0, 0, 0, 0, 0, 0, 0, 0, 0, 0, 0, 0, 0, 0, 0, 0, 0, 0, 0, 0, 0, 0, 0, 0, 0, 0, 0, 0, 0, 0, 0, 0, 0, 0, 0, 0, 0, 0, 0, 0, 0, 0, 0, 0, 0, 0, 0, 0, 1, 1, 1, 1, 1, 1, 1, 1, 1, 1, 1, 1, 1, 1, 1, 1, 1, 1, 1, 1, 1, 1, 1, 1, 1, 1, 1, 1, 1, 1, 1, 1, 1, 1, 1, 1, 1, 1, 1, 1, 1, 1, 1, 1, 1, 1, 1, 1, 1, 1, 1, 1, 1, 1, 1, 1, 1, 1, 1, 1, 1, 1, 1, 1, 1, 1, 1, 1, 1, 1, 1, 1, 1, 1, 1, 1, 1, 1, 1, 1, 1, 1, 1, 1, 1, 1, 1, 1, 1, 1, 1, 1, 1, 1, 1, 1, 1, 1, 1, 1, 1, 1, 1, 1, 1, 1, 1, 1, 1, 1, 1, 1, 1, 1, 1, 1, 1, 1, 1, 1, 1, 1, 1, 1, 1, 1, 1, 1, 1, 1, 1, 1, 1, 1, 1, 1, 1, 1, 1, 1, 1, 1, 1, 1, 1, 1, 1, 1, 1, 1, 1, 1, 1, 1, 1, 1, 1, 1, 1, 1, 1, 1, 1, 1, 1, 1, 1, 1, 1, 1, 1, 1, 1, 1, 1, 1, 1, 1, 1, 1, 1, 1, 1, 1, 1, 1, 1, 1, 1, 1, 1, 1, 1, 1, 1, 1, 1, 1, 1, 1, 1, 1, 1, 1, 1, 1, 1, 1, 1, 1, 1, 1, 1, 1, 1, 1, 1, 1, 1, 1, 1, 1, 1, 1, 1, 1, 1, 1, 1, 1, 1, 1, 1, 1, 1, 1, 1, 1, 1, 1, 1, 1, 1, 1, 1, 1, 1, 1, 1, 1, 1, 1, 1, 1, 1, 1, 1, 1, 1, 1, 1, 1, 1, 1, 1, 1, 1, 1, 1, 1, 1, 1, 1, 1, 1, 1, 1, 1, 1, 1, 1, 1, 1, 1, 1, 1, 1, 1, 1, 1, 1, 1, 1, 1, 1, 1, 1, 1, 1, 1, 1, 1, 1, 1, 1, 1, 1, 1, 1, 1, 1, 1, 1, 1, 1, 1, 1, 1, 1, 1])
_uv = me_tree1mesh.uv_layers.new(name='UVMap')
_uv.uv.foreach_set('vector', [0.1487, 0.9035, 0.1306, 0.9106, 0.1178, 0.8441, 0.1358, 0.8219, 0.1679, 0.8974, 0.1694, 0.9796, 0.15, 0.9829, 0.1487, 0.9035, 0.2869, 0.9133, 0.2822, 0.9879, 0.2653, 0.9865, 0.2715, 0.9072, 0.2527, 0.9, 0.2462, 0.982, 0.227, 0.9793, 0.232, 0.8937, 0.2184, 0.6763, 0.2216, 0.6293, 0.244, 0.6381, 0.2574, 0.6838, 0.2715, 0.9072, 0.2653, 0.9865, 0.2462, 0.982, 0.2527, 0.9, 0.189, 0.8923, 0.1886, 0.9781, 0.1694, 0.9796, 0.1679, 0.8974, 0.7849, 0.746, 0.7965, 0.7664, 0.7873, 0.7669, 0.7737, 0.7468, 0.1886, 0.9781, 0.189, 0.8923, 0.2105, 0.8919, 0.2079, 0.9772, 0.189, 0.8923, 0.1854, 0.7898, 0.2139, 0.7863, 0.2105, 0.8919, 0.9344, 0.8669, 0.9306, 0.8421, 0.9566, 0.8491, 0.9607, 0.8643, 0.1487, 0.9035, 0.15, 0.9829, 0.1307, 0.9851, 0.1306, 0.9106, 0.9264, 0.8173, 0.904, 0.8057, 0.9136, 0.8031, 0.9255, 0.8063, 0.2079, 0.9772, 0.2105, 0.8919, 0.232, 0.8937, 0.227, 0.9793, 0.245, 0.6388, 0.2763, 0.5931, 0.2825, 0.6054, 0.2574, 0.6838, 0.1786, 0.6751, 0.2184, 0.6763, 0.2139, 0.7863, 0.1854, 0.7898, 0.1786, 0.6751, 0.1854, 0.7898, 0.1588, 0.8028, 0.135, 0.708, 0.147, 0.6562, 0.135, 0.708, 0.1176, 0.6807, 0.1262, 0.6573, 0.3205, 0.7548, 0.2893, 0.8264, 0.2676, 0.8061, 0.2925, 0.7131, 0.3369, 0.7252, 0.3205, 0.7548, 0.2925, 0.7131, 0.3144, 0.6915, 0.2184, 0.6763, 0.2574, 0.6838, 0.2419, 0.7923, 0.2139, 0.7863, 0.2676, 0.8061, 0.2419, 0.7923, 0.2574, 0.6838, 0.2925, 0.7131, 0.2925, 0.7131, 0.2574, 0.6838, 0.2825, 0.6054, 0.2975, 0.6064, 0.3037, 0.8473, 0.2893, 0.8264, 0.3205, 0.7548, 0.3317, 0.8132, 0.3494, 0.763, 0.334, 0.8153, 0.3205, 0.7548, 0.3369, 0.7252, 0.1588, 0.8028, 0.1358, 0.8219, 0.1069, 0.7485, 0.135, 0.708, 0.135, 0.708, 0.1069, 0.7485, 0.1076, 0.6987, 0.1176, 0.6807, 0.189, 0.8923, 0.1679, 0.8974, 0.1588, 0.8028, 0.1854, 0.7898, 0.2893, 0.8264, 0.2715, 0.9072, 0.2527, 0.9, 0.2676, 0.8061, 0.2676, 0.8061, 0.2527, 0.9, 0.232, 0.8937, 0.2419, 0.7923, 0.3037, 0.8473, 0.2869, 0.9133, 0.2715, 0.9072, 0.2893, 0.8264, 0.1588, 0.8028, 0.1679, 0.8974, 0.1487, 0.9035, 0.1358, 0.8219, 0.8684, 0.5295, 0.8513, 0.5144, 0.8772, 0.5257, 0.8907, 0.6225, 0.8916, 0.6379, 0.8825, 0.628, 0.8684, 0.5295, 0.8775, 0.533, 0.8819, 0.5389, 0.8775, 0.5472, 0.8775, 0.533, 0.8684, 0.5295, 0.8772, 0.5257, 0.8655, 0.4966, 0.8828, 0.494, 0.885, 0.5101, 0.8513, 0.5144, 0.8598, 0.5064, 0.8779, 0.5186, 0.8772, 0.5257, 0.8779, 0.5186, 0.8598, 0.5064, 0.8655, 0.4966, 0.885, 0.5101, 0.8628, 0.645, 0.8725, 0.6375, 0.8864, 0.6431, 0.8777, 0.6702, 0.8628, 0.645, 0.8864, 0.6431, 0.8874, 0.6514, 0.8825, 0.628, 0.8916, 0.6379, 0.8864, 0.6431, 0.8725, 0.6375, 0.8915, 0.5029, 0.885, 0.5101, 0.8828, 0.494, 0.8345, 0.5554, 0.8316, 0.5457, 0.8446, 0.5437, 0.8408, 0.5587, 0.8513, 0.5144, 0.8574, 0.5367, 0.8425, 0.5216, 0.8365, 0.5265, 0.8446, 0.5437, 0.8307, 0.531, 0.8425, 0.5216, 0.8574, 0.5367, 0.8446, 0.5437, 0.8365, 0.5265, 0.8513, 0.5144, 0.8684, 0.5295, 0.8574, 0.5367, 0.9515, 0.5348, 0.9537, 0.5278, 0.9983, 0.5526, 0.9531, 0.5415, 0.9515, 0.5348, 0.9983, 0.5526, 0.9506, 0.5494, 0.9531, 0.5415, 0.9983, 0.5526, 0.9455, 0.5557, 0.9506, 0.5494, 0.9983, 0.5526, 0.8501, 0.4978, 0.8598, 0.5064, 0.8513, 0.5144, 0.8429, 0.5055, 0.8429, 0.5055, 0.8513, 0.5144, 0.8425, 0.5216, 0.8346, 0.5126, 0.8258, 0.5196, 0.8365, 0.5265, 0.8307, 0.531, 0.8346, 0.5126, 0.8425, 0.5216, 0.8365, 0.5265, 0.8258, 0.5196, 0.8551, 0.4921, 0.8655, 0.4966, 0.8598, 0.5064, 0.8501, 0.4978, 0.8316, 0.5457, 0.8232, 0.5374, 0.8307, 0.531, 0.8446, 0.5437, 0.9506, 0.5494, 0.8819, 0.5389, 0.8775, 0.533, 0.9455, 0.5557, 0.8807, 0.5449, 0.8819, 0.5389, 0.9506, 0.5494, 0.8807, 0.5449, 0.9455, 0.5557, 0.8776, 0.5495, 0.8779, 0.5186, 0.9531, 0.5415, 0.8772, 0.5257, 0.8772, 0.5257, 0.9531, 0.5415, 0.9506, 0.5494, 0.8775, 0.533, 0.885, 0.5101, 0.9515, 0.5348, 0.9531, 0.5415, 0.8779, 0.5186, 0.8915, 0.5029, 0.9537, 0.5278, 0.9515, 0.5348, 0.885, 0.5101, 0.8258, 0.5196, 0.8174, 0.5269, 0.7701, 0.4905, 0.7774, 0.4832, 0.8346, 0.5126, 0.8258, 0.5196, 0.7851, 0.4764, 0.7925, 0.4695, 0.8551, 0.4921, 0.8501, 0.4978, 0.8153, 0.447, 0.8238, 0.4418, 0.8501, 0.4978, 0.8429, 0.5055, 0.8075, 0.4541, 0.8153, 0.447, 0.8429, 0.5055, 0.7999, 0.4618, 0.8075, 0.4541, 0.8429, 0.5055, 0.8346, 0.5126, 0.7925, 0.4695, 0.7999, 0.4618, 0.8174, 0.5269, 0.8127, 0.533, 0.7636, 0.4995, 0.7701, 0.4905, 0.8258, 0.5196, 0.7774, 0.4832, 0.7851, 0.4764, 0.9493, 0.6105, 0.9483, 0.6033, 0.9852, 0.6058, 0.7357, 0.5679, 0.7385, 0.5758, 0.6933, 0.5725, 0.9548, 0.589, 0.9525, 0.5818, 0.9852, 0.6058, 0.9528, 0.597, 0.9548, 0.589, 0.9852, 0.6058, 0.9483, 0.6033, 0.9528, 0.597, 0.9852, 0.6058, 0.7337, 0.5608, 0.7357, 0.5679, 0.6933, 0.5725, 0.7385, 0.5758, 0.7384, 0.5832, 0.6933, 0.5725, 0.7384, 0.5832, 0.7352, 0.5902, 0.6933, 0.5725, 0.7352, 0.5902, 0.732, 0.597, 0.6933, 0.5725, 0.8509, 0.5669, 0.8654, 0.56, 0.8845, 0.5772, 0.8761, 0.5837, 0.8509, 0.5669, 0.8761, 0.5837, 0.8038, 0.5759, 0.8039, 0.5815, 0.8038, 0.5759, 0.8761, 0.5837, 0.8024, 0.5699, 0.8509, 0.5669, 0.8038, 0.5759, 0.8408, 0.5587, 0.8509, 0.5669, 0.8024, 0.5699, 0.8005, 0.5637, 0.8921, 0.5716, 0.8845, 0.5772, 0.8654, 0.56, 0.8654, 0.56, 0.8722, 0.5541, 0.8981, 0.567, 0.8921, 0.5716, 0.8345, 0.5554, 0.8408, 0.5587, 0.8005, 0.5637, 0.7988, 0.5576, 0.8032, 0.5867, 0.8739, 0.5923, 0.8825, 0.628, 0.8739, 0.5923, 0.8831, 0.5999, 0.8825, 0.628, 0.8894, 0.6065, 0.8825, 0.628, 0.8831, 0.5999, 0.8014, 0.5924, 0.8032, 0.5867, 0.8825, 0.628, 0.8825, 0.628, 0.8725, 0.6375, 0.7995, 0.5979, 0.8014, 0.5924, 0.8907, 0.6225, 0.8825, 0.628, 0.8894, 0.6065, 0.8941, 0.6117, 0.8722, 0.5541, 0.8775, 0.5472, 0.9021, 0.5632, 0.8981, 0.567, 0.8725, 0.6375, 0.8628, 0.645, 0.7977, 0.6036, 0.7995, 0.5979, 0.8739, 0.5923, 0.8032, 0.5867, 0.8039, 0.5815, 0.8761, 0.5837, 0.7384, 0.5832, 0.8032, 0.5867, 0.8014, 0.5924, 0.7352, 0.5902, 0.8024, 0.5699, 0.7357, 0.5679, 0.8005, 0.5637, 0.7385, 0.5758, 0.8039, 0.5815, 0.8032, 0.5867, 0.7384, 0.5832, 0.8039, 0.5815, 0.7385, 0.5758, 0.8038, 0.5759, 0.7977, 0.6036, 0.732, 0.597, 0.7352, 0.5902, 0.7995, 0.5979, 0.7995, 0.5979, 0.7352, 0.5902, 0.8014, 0.5924, 0.8005, 0.5637, 0.7357, 0.5679, 0.7337, 0.5608, 0.7988, 0.5576, 0.8038, 0.5759, 0.7385, 0.5758, 0.7357, 0.5679, 0.8024, 0.5699, 0.9528, 0.597, 0.8739, 0.5923, 0.8761, 0.5837, 0.9021, 0.5632, 0.9525, 0.5818, 0.8981, 0.567, 0.9483, 0.6033, 0.8831, 0.5999, 0.8739, 0.5923, 0.9528, 0.597, 0.8831, 0.5999, 0.9483, 0.6033, 0.8894, 0.6065, 0.8574, 0.5367, 0.8722, 0.5541, 0.8654, 0.56, 0.8446, 0.5437, 0.8509, 0.5669, 0.8408, 0.5587, 0.8574, 0.5367, 0.8654, 0.56, 0.8509, 0.5669, 0.8446, 0.5437, 0.8232, 0.5374, 0.8127, 0.533, 0.8174, 0.5269, 0.8684, 0.5295, 0.8775, 0.5472, 0.8722, 0.5541, 0.8574, 0.5367, 0.8232, 0.5374, 0.8174, 0.5269, 0.8258, 0.5196, 0.8307, 0.531, 0.8894, 0.6065, 0.9483, 0.6033, 0.9493, 0.6105, 0.8941, 0.6117, 0.8981, 0.567, 0.9525, 0.5818, 0.9548, 0.589, 0.8921, 0.5716, 0.8845, 0.5772, 0.9548, 0.589, 0.9528, 0.597, 0.8761, 0.5837, 0.8921, 0.5716, 0.9548, 0.589, 0.8845, 0.5772, 0.7249, 0.7102, 0.6842, 0.6634, 0.7328, 0.7046, 0.7328, 0.7046, 0.6842, 0.6634, 0.6922, 0.6606, 0.7416, 0.6981, 0.7187, 0.7149, 0.6793, 0.6695, 0.6842, 0.6634, 0.7249, 0.7102, 0.7292, 0.6714, 0.7002, 0.6609, 0.7058, 0.6559, 0.7244, 0.6644, 0.745, 0.7785, 0.7408, 0.7901, 0.7295, 0.7886, 0.7349, 0.7771, 0.7079, 0.7491, 0.7153, 0.73, 0.7242, 0.7294, 0.721, 0.7527, 0.745, 0.7785, 0.7487, 0.7896, 0.7408, 0.7901, 0.721, 0.7527, 0.7333, 0.7305, 0.7414, 0.7337, 0.7351, 0.7577, 0.7351, 0.7577, 0.7414, 0.7337, 0.7492, 0.7408, 0.721, 0.7527, 0.7242, 0.7294, 0.7333, 0.7305, 0.7347, 0.6813, 0.7002, 0.6609, 0.7292, 0.6714, 0.7002, 0.6609, 0.7347, 0.6813, 0.744, 0.6893, 0.6922, 0.6606, 0.7145, 0.7187, 0.6793, 0.6695, 0.7187, 0.7149, 0.6922, 0.6606, 0.744, 0.6893, 0.7416, 0.6981, 0.816, 0.7074, 0.8833, 0.7086, 0.8861, 0.7168, 0.8173, 0.7136, 0.8191, 0.7201, 0.8861, 0.7168, 0.888, 0.7242, 0.8209, 0.7263, 0.8208, 0.6848, 0.8869, 0.6939, 0.8188, 0.6905, 0.8227, 0.6789, 0.8904, 0.6869, 0.8869, 0.6939, 0.8208, 0.6848, 0.816, 0.7017, 0.8833, 0.7086, 0.816, 0.7074, 0.8833, 0.7086, 0.816, 0.7017, 0.8168, 0.6963, 0.8835, 0.701, 0.8173, 0.7136, 0.8861, 0.7168, 0.8191, 0.7201, 0.8835, 0.701, 0.8168, 0.6963, 0.8188, 0.6905, 0.8869, 0.6939, 0.744, 0.6893, 0.8168, 0.6963, 0.816, 0.7017, 0.7416, 0.6981, 0.7462, 0.6427, 0.7564, 0.6351, 0.8227, 0.6789, 0.8208, 0.6848, 0.7242, 0.7294, 0.7153, 0.73, 0.7145, 0.7187, 0.7187, 0.7149, 0.7273, 0.6578, 0.7358, 0.6523, 0.7292, 0.6714, 0.7244, 0.6644, 0.7358, 0.6523, 0.7462, 0.6427, 0.8208, 0.6848, 0.8188, 0.6905, 0.8188, 0.6905, 0.8168, 0.6963, 0.7358, 0.6523, 0.7292, 0.6714, 0.7358, 0.6523, 0.7347, 0.6813, 0.744, 0.6893, 0.7347, 0.6813, 0.7358, 0.6523, 0.8168, 0.6963, 0.744, 0.6893, 0.7358, 0.6523, 0.7549, 0.7478, 0.7492, 0.7408, 0.8191, 0.7201, 0.8209, 0.7263, 0.7333, 0.7305, 0.7242, 0.7294, 0.7187, 0.7149, 0.7249, 0.7102, 0.7249, 0.7102, 0.7328, 0.7046, 0.7333, 0.7305, 0.7492, 0.7408, 0.7414, 0.7337, 0.8173, 0.7136, 0.8191, 0.7201, 0.8173, 0.7136, 0.7414, 0.7337, 0.816, 0.7074, 0.816, 0.7017, 0.816, 0.7074, 0.7416, 0.6981, 0.7414, 0.7337, 0.7416, 0.6981, 0.816, 0.7074, 0.7414, 0.7337, 0.7333, 0.7305, 0.7328, 0.7046, 0.7416, 0.6981, 0.8869, 0.6939, 0.8904, 0.6869, 0.9421, 0.7083, 0.8835, 0.701, 0.8869, 0.6939, 0.9421, 0.7083, 0.8833, 0.7086, 0.8835, 0.701, 0.9421, 0.7083, 0.888, 0.7242, 0.8861, 0.7168, 0.9421, 0.7083, 0.7002, 0.6609, 0.6922, 0.6606, 0.6657, 0.6102, 0.6922, 0.6606, 0.6842, 0.6634, 0.6657, 0.6102, 0.6842, 0.6634, 0.6793, 0.6695, 0.6657, 0.6102, 0.8861, 0.7168, 0.8833, 0.7086, 0.9421, 0.7083, 0.7058, 0.6559, 0.7002, 0.6609, 0.6657, 0.6102, 0.7295, 0.7886, 0.7357, 0.8522, 0.7251, 0.8507, 0.7408, 0.7901, 0.7487, 0.7896, 0.7569, 0.8501, 0.7464, 0.852, 0.7069, 0.7853, 0.7181, 0.7868, 0.7147, 0.8485, 0.7037, 0.8466, 0.7069, 0.7853, 0.7037, 0.8466, 0.6927, 0.8454, 0.6959, 0.7851, 0.7069, 0.7853, 0.6927, 0.8454, 0.6818, 0.8446, 0.6881, 0.7849, 0.6959, 0.7851, 0.6818, 0.8446, 0.671, 0.8433, 0.7181, 0.7868, 0.7295, 0.7886, 0.7251, 0.8507, 0.7147, 0.8485, 0.7295, 0.7886, 0.7408, 0.7901, 0.7464, 0.852, 0.7357, 0.8522, 0.6716, 0.7496, 0.6481, 0.6847, 0.655, 0.6816, 0.6816, 0.7497, 0.6816, 0.7497, 0.655, 0.6816, 0.659, 0.6757, 0.693, 0.7493, 0.699, 0.745, 0.659, 0.6757, 0.6669, 0.6722, 0.7043, 0.7398, 0.693, 0.7493, 0.659, 0.6757, 0.699, 0.745, 0.7113, 0.7291, 0.6751, 0.6719, 0.7169, 0.7283, 0.6751, 0.6719, 0.7113, 0.7291, 0.7058, 0.7324, 0.6669, 0.6722, 0.6669, 0.6722, 0.7058, 0.7324, 0.7043, 0.7398, 0.7448, 0.7618, 0.745, 0.7785, 0.7349, 0.7771, 0.7351, 0.7577, 0.6881, 0.7849, 0.6845, 0.7739, 0.696, 0.7716, 0.6959, 0.7851, 0.7181, 0.7868, 0.7196, 0.7745, 0.7275, 0.7758, 0.7295, 0.7886, 0.7295, 0.7886, 0.7275, 0.7758, 0.7349, 0.7771, 0.7069, 0.7853, 0.708, 0.7726, 0.7196, 0.7745, 0.7181, 0.7868, 0.6959, 0.7851, 0.696, 0.7716, 0.708, 0.7726, 0.7069, 0.7853, 0.6751, 0.6719, 0.6669, 0.6722, 0.6329, 0.6258, 0.6669, 0.6722, 0.659, 0.6757, 0.6329, 0.6258, 0.659, 0.6757, 0.655, 0.6816, 0.6329, 0.6258, 0.655, 0.6816, 0.6481, 0.6847, 0.6329, 0.6258, 0.708, 0.7726, 0.7079, 0.7491, 0.721, 0.7527, 0.7196, 0.7745, 0.721, 0.7527, 0.7351, 0.7577, 0.7275, 0.7758, 0.7275, 0.7758, 0.7351, 0.7577, 0.7349, 0.7771, 0.708, 0.7726, 0.721, 0.7527, 0.7196, 0.7745, 0.7549, 0.7478, 0.7448, 0.7618, 0.7351, 0.7577, 0.7492, 0.7408, 0.6716, 0.7496, 0.6816, 0.7497, 0.6707, 0.7624, 0.7358, 0.6523, 0.7266, 0.6419, 0.7321, 0.6367, 0.7462, 0.6427, 0.7415, 0.6089, 0.7564, 0.6351, 0.7321, 0.6367, 0.7312, 0.6282, 0.7564, 0.6351, 0.7462, 0.6427, 0.7321, 0.6367, 0.693, 0.7493, 0.696, 0.7716, 0.6845, 0.7739, 0.6816, 0.7497, 0.708, 0.7726, 0.696, 0.7716, 0.693, 0.7493, 0.699, 0.745, 0.6845, 0.7739, 0.6707, 0.7624, 0.6816, 0.7497, 0.7043, 0.7398, 0.7079, 0.7491, 0.699, 0.745, 0.7079, 0.7491, 0.7043, 0.7398, 0.7058, 0.7324, 0.7153, 0.73, 0.7273, 0.6578, 0.7266, 0.6419, 0.7358, 0.6523, 0.7079, 0.7491, 0.708, 0.7726, 0.699, 0.745, 0.509, 0.9459, 0.5278, 0.9589, 0.5015, 0.9522, 0.4505, 0.8631, 0.4435, 0.8489, 0.4561, 0.8546, 0.509, 0.9459, 0.4991, 0.9451, 0.4931, 0.9405, 0.495, 0.931, 0.4991, 0.9451, 0.509, 0.9459, 0.5015, 0.9522, 0.5242, 0.9822, 0.505, 0.9852, 0.4982, 0.97, 0.5278, 0.9589, 0.5243, 0.9704, 0.5028, 0.9595, 0.5015, 0.9522, 0.5028, 0.9595, 0.5243, 0.9704, 0.5242, 0.9822, 0.4982, 0.97, 0.4678, 0.8305, 0.4617, 0.8416, 0.4463, 0.8419, 0.4435, 0.8126, 0.4678, 0.8305, 0.4463, 0.8419, 0.442, 0.8345, 0.4561, 0.8546, 0.4435, 0.8489, 0.4463, 0.8419, 0.4617, 0.8416, 0.4938, 0.9789, 0.4982, 0.97, 0.505, 0.9852, 0.5282, 0.9029, 0.5365, 0.9181, 0.5286, 0.9251, 0.5194, 0.905, 0.5278, 0.9589, 0.5179, 0.9357, 0.5321, 0.9479, 0.5349, 0.9404, 0.5286, 0.9251, 0.5377, 0.9335, 0.5321, 0.9479, 0.5179, 0.9357, 0.5286, 0.9251, 0.5349, 0.9404, 0.5278, 0.9589, 0.509, 0.9459, 0.5179, 0.9357, 0.4252, 0.9645, 0.4251, 0.972, 0.3653, 0.9603, 0.4217, 0.9583, 0.4252, 0.9645, 0.3653, 0.9603, 0.4219, 0.9497, 0.4217, 0.9583, 0.3653, 0.9603, 0.4252, 0.9421, 0.4219, 0.9497, 0.3653, 0.9603, 0.5374, 0.9732, 0.5243, 0.9704, 0.5278, 0.9589, 0.54, 0.9626, 0.54, 0.9626, 0.5278, 0.9589, 0.5321, 0.9479, 0.5438, 0.9519, 0.548, 0.9411, 0.5349, 0.9404, 0.5377, 0.9335, 0.5438, 0.9519, 0.5321, 0.9479, 0.5349, 0.9404, 0.548, 0.9411, 0.5358, 0.9808, 0.5242, 0.9822, 0.5243, 0.9704, 0.5374, 0.9732, 0.5365, 0.9181, 0.5411, 0.9238, 0.5377, 0.9335, 0.5286, 0.9251, 0.4219, 0.9497, 0.4931, 0.9405, 0.4991, 0.9451, 0.4252, 0.9421, 0.4925, 0.9342, 0.4931, 0.9405, 0.4219, 0.9497, 0.4925, 0.9342, 0.4252, 0.9421, 0.4942, 0.9288, 0.5028, 0.9595, 0.4217, 0.9583, 0.5015, 0.9522, 0.5015, 0.9522, 0.4217, 0.9583, 0.4219, 0.9497, 0.4991, 0.9451, 0.4982, 0.97, 0.4252, 0.9645, 0.4217, 0.9583, 0.5028, 0.9595, 0.4938, 0.9789, 0.4251, 0.972, 0.4252, 0.9645, 0.4982, 0.97, 0.548, 0.9411, 0.5517, 0.9302, 0.616, 0.9169, 0.6161, 0.9276, 0.5438, 0.9519, 0.548, 0.9411, 0.6152, 0.9382, 0.6137, 0.9487, 0.5358, 0.9808, 0.5374, 0.9732, 0.6074, 0.9813, 0.6046, 0.9918, 0.5374, 0.9732, 0.54, 0.9626, 0.6098, 0.9707, 0.6074, 0.9813, 0.54, 0.9626, 0.6119, 0.9597, 0.6098, 0.9707, 0.54, 0.9626, 0.5438, 0.9519, 0.6137, 0.9487, 0.6119, 0.9597, 0.5517, 0.9302, 0.5528, 0.9223, 0.6151, 0.9062, 0.616, 0.9169, 0.548, 0.9411, 0.6161, 0.9276, 0.6152, 0.9382, 0.3999, 0.8984, 0.4038, 0.9048, 0.3477, 0.9295, 0.6196, 0.852, 0.6137, 0.8456, 0.6673, 0.8212, 0.4034, 0.9209, 0.4085, 0.9268, 0.3477, 0.9295, 0.4021, 0.9125, 0.4034, 0.9209, 0.3477, 0.9295, 0.4038, 0.9048, 0.4021, 0.9125, 0.3477, 0.9295, 0.6244, 0.8579, 0.6196, 0.852, 0.6673, 0.8212, 0.6137, 0.8456, 0.6109, 0.8385, 0.6673, 0.8212, 0.6109, 0.8385, 0.611, 0.8307, 0.6673, 0.8212, 0.611, 0.8307, 0.6113, 0.8229, 0.6673, 0.8212, 0.5096, 0.909, 0.5033, 0.9149, 0.4748, 0.9036, 0.4802, 0.8941, 0.5096, 0.909, 0.4802, 0.8941, 0.5518, 0.872, 0.5495, 0.8668, 0.5518, 0.872, 0.4802, 0.8941, 0.5556, 0.8772, 0.5096, 0.909, 0.5518, 0.872, 0.5194, 0.905, 0.5096, 0.909, 0.5556, 0.8772, 0.5599, 0.8823, 0.4699, 0.912, 0.4748, 0.9036, 0.5033, 0.9149, 0.5033, 0.9149, 0.4983, 0.9227, 0.4661, 0.9188, 0.4699, 0.912, 0.5282, 0.9029, 0.5194, 0.905, 0.5599, 0.8823, 0.564, 0.8873, 0.5481, 0.8616, 0.4787, 0.885, 0.4561, 0.8546, 0.4787, 0.885, 0.467, 0.8815, 0.4561, 0.8546, 0.4582, 0.8778, 0.4561, 0.8546, 0.467, 0.8815, 0.5474, 0.8555, 0.5481, 0.8616, 0.4561, 0.8546, 0.4561, 0.8546, 0.4617, 0.8416, 0.547, 0.8495, 0.5474, 0.8555, 0.4505, 0.8631, 0.4561, 0.8546, 0.4582, 0.8778, 0.4517, 0.8748, 0.4983, 0.9227, 0.495, 0.931, 0.4638, 0.924, 0.4661, 0.9188, 0.4617, 0.8416, 0.4678, 0.8305, 0.5463, 0.8433, 0.547, 0.8495, 0.4787, 0.885, 0.5481, 0.8616, 0.5495, 0.8668, 0.4802, 0.8941, 0.6109, 0.8385, 0.5481, 0.8616, 0.5474, 0.8555, 0.611, 0.8307, 0.5556, 0.8772, 0.6196, 0.852, 0.5599, 0.8823, 0.6137, 0.8456, 0.5495, 0.8668, 0.5481, 0.8616, 0.6109, 0.8385, 0.5495, 0.8668, 0.6137, 0.8456, 0.5518, 0.872, 0.5463, 0.8433, 0.6113, 0.8229, 0.611, 0.8307, 0.547, 0.8495, 0.547, 0.8495, 0.611, 0.8307, 0.5474, 0.8555, 0.5599, 0.8823, 0.6196, 0.852, 0.6244, 0.8579, 0.564, 0.8873, 0.5518, 0.872, 0.6137, 0.8456, 0.6196, 0.852, 0.5556, 0.8772, 0.4021, 0.9125, 0.4787, 0.885, 0.4802, 0.8941, 0.4638, 0.924, 0.4085, 0.9268, 0.4661, 0.9188, 0.4038, 0.9048, 0.467, 0.8815, 0.4787, 0.885, 0.4021, 0.9125, 0.467, 0.8815, 0.4038, 0.9048, 0.4582, 0.8778, 0.5179, 0.9357, 0.4983, 0.9227, 0.5033, 0.9149, 0.5286, 0.9251, 0.5096, 0.909, 0.5194, 0.905, 0.5179, 0.9357, 0.5033, 0.9149, 0.5096, 0.909, 0.5286, 0.9251, 0.5411, 0.9238, 0.5528, 0.9223, 0.5517, 0.9302, 0.509, 0.9459, 0.495, 0.931, 0.4983, 0.9227, 0.5179, 0.9357, 0.5411, 0.9238, 0.5517, 0.9302, 0.548, 0.9411, 0.5377, 0.9335, 0.4582, 0.8778, 0.4038, 0.9048, 0.3999, 0.8984, 0.4517, 0.8748, 0.4661, 0.9188, 0.4085, 0.9268, 0.4034, 0.9209, 0.4699, 0.912, 0.4748, 0.9036, 0.4034, 0.9209, 0.4021, 0.9125, 0.4802, 0.8941, 0.4699, 0.912, 0.4034, 0.9209, 0.4748, 0.9036, 0.8185, 0.9041, 0.8511, 0.9556, 0.8097, 0.9032, 0.8097, 0.9032, 0.8511, 0.9556, 0.8446, 0.9599, 0.7998, 0.9024, 0.8255, 0.9046, 0.854, 0.9492, 0.8511, 0.9556, 0.8185, 0.9041, 0.7947, 0.9266, 0.8376, 0.9614, 0.8337, 0.9671, 0.7946, 0.9332, 0.7939, 0.8329, 0.798, 0.8224, 0.8084, 0.8241, 0.8031, 0.8345, 0.8267, 0.8608, 0.8195, 0.8779, 0.8113, 0.8783, 0.815, 0.8572, 0.7939, 0.8329, 0.7908, 0.8226, 0.798, 0.8224, 0.815, 0.8572, 0.803, 0.877, 0.7958, 0.8738, 0.8023, 0.8522, 0.8023, 0.8522, 0.7958, 0.8738, 0.7889, 0.8671, 0.815, 0.8572, 0.8113, 0.8783, 0.803, 0.877, 0.7944, 0.918, 0.8376, 0.9614, 0.7947, 0.9266, 0.8376, 0.9614, 0.7944, 0.918, 0.7928, 0.907, 0.8446, 0.9599, 0.8307, 0.9045, 0.854, 0.9492, 0.8255, 0.9046, 0.8446, 0.9599, 0.7928, 0.907, 0.7998, 0.9024, 0.7272, 0.8955, 0.6661, 0.8924, 0.6638, 0.8849, 0.7262, 0.8898, 0.7247, 0.8839, 0.6638, 0.8849, 0.6623, 0.8781, 0.7233, 0.8782, 0.7222, 0.9159, 0.6623, 0.9057, 0.7242, 0.9108, 0.7202, 0.9212, 0.659, 0.9119, 0.6623, 0.9057, 0.7222, 0.9159, 0.7271, 0.9007, 0.6661, 0.8924, 0.7272, 0.8955, 0.6661, 0.8924, 0.7271, 0.9007, 0.7261, 0.9056, 0.6656, 0.8994, 0.7262, 0.8898, 0.6638, 0.8849, 0.7247, 0.8839, 0.6656, 0.8994, 0.7261, 0.9056, 0.7242, 0.9108, 0.6623, 0.9057, 0.7928, 0.907, 0.7261, 0.9056, 0.7271, 0.9007, 0.7998, 0.9024, 0.7634, 0.9375, 0.7519, 0.9366, 0.7202, 0.9212, 0.7222, 0.9159, 0.8113, 0.8783, 0.8195, 0.8779, 0.8307, 0.9045, 0.8255, 0.9046, 0.7854, 0.9386, 0.7763, 0.9372, 0.7947, 0.9266, 0.7946, 0.9332, 0.7763, 0.9372, 0.7634, 0.9375, 0.7222, 0.9159, 0.7242, 0.9108, 0.7242, 0.9108, 0.7261, 0.9056, 0.7763, 0.9372, 0.7947, 0.9266, 0.7763, 0.9372, 0.7944, 0.918, 0.7928, 0.907, 0.7944, 0.918, 0.7763, 0.9372, 0.7261, 0.9056, 0.7928, 0.907, 0.7763, 0.9372, 0.784, 0.8606, 0.7889, 0.8671, 0.7247, 0.8839, 0.7233, 0.8782, 0.803, 0.877, 0.8113, 0.8783, 0.8255, 0.9046, 0.8185, 0.9041, 0.8185, 0.9041, 0.8097, 0.9032, 0.803, 0.877, 0.7889, 0.8671, 0.7958, 0.8738, 0.7262, 0.8898, 0.7247, 0.8839, 0.7262, 0.8898, 0.7958, 0.8738, 0.7272, 0.8955, 0.7271, 0.9007, 0.7272, 0.8955, 0.7998, 0.9024, 0.7958, 0.8738, 0.7998, 0.9024, 0.7272, 0.8955, 0.7958, 0.8738, 0.803, 0.877, 0.8097, 0.9032, 0.7998, 0.9024, 0.6623, 0.9057, 0.659, 0.9119, 0.6126, 0.891, 0.6656, 0.8994, 0.6623, 0.9057, 0.6126, 0.891, 0.6661, 0.8924, 0.6656, 0.8994, 0.6126, 0.891, 0.6623, 0.8781, 0.6638, 0.8849, 0.6126, 0.891, 0.8376, 0.9614, 0.8446, 0.9599, 0.8792, 0.9985, 0.8446, 0.9599, 0.8511, 0.9556, 0.8792, 0.9985, 0.8511, 0.9556, 0.854, 0.9492, 0.8792, 0.9985, 0.6638, 0.8849, 0.6661, 0.8924, 0.6126, 0.891, 0.8337, 0.9671, 0.8376, 0.9614, 0.8792, 0.9985, 0.8084, 0.8241, 0.8055, 0.7669, 0.8146, 0.7682, 0.798, 0.8224, 0.7908, 0.8226, 0.7873, 0.7669, 0.7965, 0.7664, 0.8288, 0.828, 0.8187, 0.8263, 0.8239, 0.7698, 0.8339, 0.7709, 0.8288, 0.828, 0.8339, 0.7709, 0.8444, 0.7716, 0.8386, 0.8286, 0.8288, 0.828, 0.8444, 0.7716, 0.8547, 0.7729, 0.8457, 0.8289, 0.8386, 0.8286, 0.8547, 0.7729, 0.864, 0.7756, 0.8187, 0.8263, 0.8084, 0.8241, 0.8146, 0.7682, 0.8239, 0.7698, 0.8084, 0.8241, 0.798, 0.8224, 0.7965, 0.7664, 0.8055, 0.7669, 0.8597, 0.8614, 0.8791, 0.921, 0.8728, 0.9236, 0.8506, 0.861, 0.8506, 0.861, 0.8728, 0.9236, 0.8689, 0.9288, 0.8403, 0.8611, 0.8347, 0.8648, 0.8689, 0.9288, 0.8617, 0.9317, 0.8297, 0.8694, 0.8403, 0.8611, 0.8689, 0.9288, 0.8347, 0.8648, 0.823, 0.8789, 0.8542, 0.9318, 0.8179, 0.8794, 0.8542, 0.9318, 0.823, 0.8789, 0.8281, 0.8761, 0.8617, 0.9317, 0.8617, 0.9317, 0.8281, 0.8761, 0.8297, 0.8694, 0.7935, 0.8481, 0.7939, 0.8329, 0.8031, 0.8345, 0.8023, 0.8522, 0.8457, 0.8289, 0.8487, 0.839, 0.8382, 0.8408, 0.8386, 0.8286, 0.8187, 0.8263, 0.8169, 0.8374, 0.8098, 0.8359, 0.8084, 0.8241, 0.8084, 0.8241, 0.8098, 0.8359, 0.8031, 0.8345, 0.8288, 0.828, 0.8274, 0.8394, 0.8169, 0.8374, 0.8187, 0.8263, 0.8386, 0.8286, 0.8382, 0.8408, 0.8274, 0.8394, 0.8288, 0.828, 0.8542, 0.9318, 0.8617, 0.9317, 0.8911, 0.9749, 0.8617, 0.9317, 0.8689, 0.9288, 0.8911, 0.9749, 0.8689, 0.9288, 0.8728, 0.9236, 0.8911, 0.9749, 0.8728, 0.9236, 0.8791, 0.921, 0.8911, 0.9749, 0.8274, 0.8394, 0.8267, 0.8608, 0.815, 0.8572, 0.8169, 0.8374, 0.815, 0.8572, 0.8023, 0.8522, 0.8098, 0.8359, 0.8098, 0.8359, 0.8023, 0.8522, 0.8031, 0.8345, 0.8274, 0.8394, 0.815, 0.8572, 0.8169, 0.8374, 0.784, 0.8606, 0.7935, 0.8481, 0.8023, 0.8522, 0.7889, 0.8671, 0.8597, 0.8614, 0.8506, 0.861, 0.8608, 0.8499, 0.7763, 0.9372, 0.7764, 0.9498, 0.7695, 0.9501, 0.7634, 0.9375, 0.7464, 0.9635, 0.7519, 0.9366, 0.7695, 0.9501, 0.765, 0.9565, 0.7519, 0.9366, 0.7634, 0.9375, 0.7695, 0.9501, 0.8403, 0.8611, 0.8382, 0.8408, 0.8487, 0.839, 0.8506, 0.861, 0.8274, 0.8394, 0.8382, 0.8408, 0.8403, 0.8611, 0.8347, 0.8648, 0.8487, 0.839, 0.8608, 0.8499, 0.8506, 0.861, 0.8297, 0.8694, 0.8267, 0.8608, 0.8347, 0.8648, 0.8267, 0.8608, 0.8297, 0.8694, 0.8281, 0.8761, 0.8195, 0.8779, 0.7854, 0.9386, 0.7764, 0.9498, 0.7763, 0.9372, 0.8267, 0.8608, 0.8274, 0.8394, 0.8347, 0.8648, 0.9459, 0.7552, 0.9513, 0.7736, 0.9368, 0.7797, 0.9301, 0.7544, 0.9478, 0.8156, 0.9599, 0.8143, 0.9745, 0.8261, 0.9612, 0.8343, 0.9454, 0.8373, 0.9378, 0.8167, 0.9478, 0.8156, 0.9612, 0.8343, 0.9306, 0.8421, 0.9264, 0.8173, 0.9378, 0.8167, 0.9454, 0.8373, 0.9478, 0.8156, 0.9378, 0.8167, 0.9369, 0.8102, 0.9612, 0.8343, 0.9566, 0.8491, 0.9454, 0.8373, 0.9566, 0.8491, 0.9306, 0.8421, 0.9454, 0.8373, 0.9264, 0.8173, 0.9255, 0.8063, 0.9369, 0.8102, 0.9378, 0.8167, 0.9136, 0.8031, 0.904, 0.8057, 0.9044, 0.7951, 0.904, 0.8057, 0.8788, 0.8054, 0.9044, 0.7951, 0.9017, 0.7838, 0.9044, 0.7951, 0.8788, 0.8054, 0.8797, 0.7896, 0.8992, 0.7588, 0.9017, 0.7838, 0.8797, 0.7896, 0.884, 0.7632, 0.9147, 0.781, 0.9017, 0.7838, 0.8992, 0.7588, 0.9144, 0.7545, 0.9368, 0.7797, 0.9147, 0.781, 0.9144, 0.7545, 0.9301, 0.7544, 0.9745, 0.8261, 0.9599, 0.8143, 0.9679, 0.8051, 0.8291, 0.7512, 0.84, 0.7541, 0.8339, 0.7709, 0.8239, 0.7698, 0.9291, 0.9413, 0.9336, 0.9168, 0.9562, 0.9206, 0.9546, 0.9424, 0.9546, 0.9424, 0.9562, 0.9206, 0.9796, 0.9248, 0.9808, 0.9411, 0.9798, 0.9652, 0.9672, 0.9743, 0.9546, 0.9424, 0.9808, 0.9411, 0.9672, 0.9743, 0.9588, 0.9874, 0.9385, 0.9707, 0.9546, 0.9424, 0.9291, 0.9413, 0.9546, 0.9424, 0.9385, 0.9707, 0.9237, 0.9657, 0.8239, 0.7698, 0.8146, 0.7682, 0.8144, 0.7422, 0.8291, 0.7512, 0.8037, 0.7454, 0.8144, 0.7422, 0.8146, 0.7682, 0.8055, 0.7669, 0.9617, 0.7559, 0.965, 0.7815, 0.9513, 0.7736, 0.9459, 0.7552, 0.7965, 0.7664, 0.7849, 0.746, 0.8037, 0.7454, 0.8055, 0.7669, 0.9805, 0.9138, 0.9796, 0.9248, 0.9562, 0.9206, 0.9621, 0.8999, 0.9797, 0.8887, 0.9796, 0.9012, 0.9621, 0.8999, 0.9694, 0.8774, 0.9796, 0.9012, 0.9805, 0.9138, 0.9621, 0.8999, 0.9336, 0.9168, 0.9347, 0.892, 0.9621, 0.8999, 0.9562, 0.9206, 0.9347, 0.892, 0.9344, 0.8669, 0.9694, 0.8774, 0.9621, 0.8999, 0.9607, 0.8643, 0.9694, 0.8774, 0.9344, 0.8669, 0.8444, 0.7716, 0.8475, 0.7552, 0.8561, 0.7531, 0.8547, 0.7729, 0.84, 0.7541, 0.8475, 0.7552, 0.8444, 0.7716, 0.8339, 0.7709, 0.8547, 0.7729, 0.8561, 0.7531, 0.8647, 0.7519, 0.864, 0.7756, 0.09515, 0.8022, 0.06401, 0.7839, 0.06621, 0.7515, 0.1069, 0.7485, 0.1069, 0.7485, 0.06621, 0.7515, 0.07001, 0.7253, 0.1076, 0.6987, 0.06621, 0.7515, 0.06401, 0.7839, 0.03598, 0.7664, 0.04427, 0.7398, 0.07001, 0.7253, 0.06621, 0.7515, 0.04427, 0.7398, 0.05147, 0.7187, 0.3676, 0.8161, 0.376, 0.7836, 0.4088, 0.8081, 0.3959, 0.8348, 0.3959, 0.8348, 0.4088, 0.8081, 0.4274, 0.8091, 0.4181, 0.8283, 0.04427, 0.7398, 0.03598, 0.7664, 0.01532, 0.7531, 0.02199, 0.7337, 0.05147, 0.7187, 0.04427, 0.7398, 0.02199, 0.7337, 0.02689, 0.717, 0.2139, 0.7863, 0.2419, 0.7923, 0.232, 0.8937, 0.2105, 0.8919, 0.147, 0.6562, 0.1247, 0.5665, 0.136, 0.5581, 0.1621, 0.6286, 0.1621, 0.6286, 0.136, 0.5581, 0.145, 0.551, 0.1735, 0.61, 0.135, 0.708, 0.147, 0.6562, 0.1786, 0.6751, 0.147, 0.6562, 0.1621, 0.6286, 0.1786, 0.6751, 0.1786, 0.6751, 0.1621, 0.6286, 0.1735, 0.61, 0.2184, 0.6763, 0.2184, 0.6763, 0.1735, 0.61, 0.2216, 0.6293, 0.2925, 0.7131, 0.2975, 0.6064, 0.3031, 0.6071, 0.312, 0.6934, 0.1274, 0.6571, 0.119, 0.5654, 0.1247, 0.5665, 0.147, 0.6562, 0.3494, 0.763, 0.376, 0.7836, 0.3676, 0.8161, 0.334, 0.8153, 0.1069, 0.7485, 0.1358, 0.8219, 0.1178, 0.8441, 0.09515, 0.8022, 0.7592, 0.1573, 0.7404, 0.2887, 0.6688, 0.2256, 0.6238, 0.09128, 0.7592, 0.1573, 0.6688, 0.2256, 0.6238, 0.09128, 0.6688, 0.2256, 0.5865, 0.2014, 0.7592, 0.1573, 0.8039, 0.0248, 0.8308, 0.1649, 0.8133, 0.2811, 0.7592, 0.1573, 0.8308, 0.1649, 0.8133, 0.2811, 0.8308, 0.1649, 0.8654, 0.2923, 0.6238, 0.09128, 0.5865, 0.2014, 0.5, 0.1374, 0.3963, 0.02996, 0.6238, 0.09128, 0.5, 0.1374, 0.3963, 0.02996, 0.5, 0.1374, 0.3997, 0.1524, 0.3963, 0.02996, 0.3997, 0.1524, 0.3006, 0.1471, 0.185, 0.1025, 0.3963, 0.02996, 0.3006, 0.1471, 0.185, 0.1025, 0.3006, 0.1471, 0.2185, 0.2146, 0.185, 0.1025, 0.2185, 0.2146, 0.1376, 0.2382, 0.05737, 0.17, 0.185, 0.1025, 0.1376, 0.2382, 0.05737, 0.17, 0.1376, 0.2382, 0.06692, 0.2968, 0.8133, 0.2811, 0.8654, 0.2923, 0.8329, 0.4726, 0.7719, 0.466, 0.8133, 0.2811, 0.8329, 0.4726, 0.7719, 0.466, 0.8329, 0.4726, 0.7517, 0.7124, 0.6688, 0.2256, 0.7404, 0.2887, 0.6962, 0.4269, 0.6168, 0.3859, 0.6688, 0.2256, 0.6962, 0.4269, 0.6168, 0.3859, 0.6962, 0.4269, 0.64, 0.6194, 0.5, 0.1374, 0.5865, 0.2014, 0.5351, 0.3348, 0.4514, 0.3154, 0.5, 0.1374, 0.5351, 0.3348, 0.4514, 0.3154, 0.5351, 0.3348, 0.4885, 0.5388, 0.3006, 0.1471, 0.3997, 0.1524, 0.3658, 0.3201, 0.2819, 0.3469, 0.3006, 0.1471, 0.3658, 0.3201, 0.2819, 0.3469, 0.3658, 0.3201, 0.3415, 0.5462, 0.1376, 0.2382, 0.2185, 0.2146, 0.2019, 0.401, 0.1215, 0.4399, 0.1376, 0.2382, 0.2019, 0.401, 0.1215, 0.4399, 0.2019, 0.401, 0.1872, 0.6332, 0.7719, 0.466, 0.7517, 0.7124, 0.7004, 0.6923, 0.6962, 0.4269, 0.7719, 0.466, 0.7004, 0.6923, 0.6962, 0.4269, 0.7004, 0.6923, 0.64, 0.6194, 0.6168, 0.3859, 0.64, 0.6194, 0.5607, 0.5926, 0.5351, 0.3348, 0.6168, 0.3859, 0.5607, 0.5926, 0.5351, 0.3348, 0.5607, 0.5926, 0.4885, 0.5388, 0.4514, 0.3154, 0.4885, 0.5388, 0.4152, 0.5499, 0.3658, 0.3201, 0.4514, 0.3154, 0.4152, 0.5499, 0.3658, 0.3201, 0.4152, 0.5499, 0.3415, 0.5462, 0.2819, 0.3469, 0.3415, 0.5462, 0.2689, 0.6052, 0.2019, 0.401, 0.2819, 0.3469, 0.2689, 0.6052, 0.2019, 0.401, 0.2689, 0.6052, 0.1872, 0.6332, 0.1215, 0.4399, 0.1872, 0.6332, 0.102, 0.6907, 0.04044, 0.4698, 0.1215, 0.4399, 0.102, 0.6907, 0.8329, 0.4726, 0.8067, 0.7285, 0.7517, 0.7124, 0.7004, 0.6923, 0.7517, 0.7124, 0.76, 0.9693, 0.5846, 0.8882, 0.7004, 0.6923, 0.76, 0.9693, 0.5846, 0.8882, 0.76, 0.9693, 0.4177, 0.9591, 0.5607, 0.5926, 0.64, 0.6194, 0.5846, 0.8882, 0.4654, 0.8201, 0.5607, 0.5926, 0.5846, 0.8882, 0.4654, 0.8201, 0.5846, 0.8882, 0.4177, 0.9591, 0.4152, 0.5499, 0.4885, 0.5388, 0.4654, 0.8201, 0.3547, 0.8251, 0.4152, 0.5499, 0.4654, 0.8201, 0.3547, 0.8251, 0.4654, 0.8201, 0.4177, 0.9591, 0.2689, 0.6052, 0.3415, 0.5462, 0.3547, 0.8251, 0.2311, 0.9046, 0.2689, 0.6052, 0.3547, 0.8251, 0.2311, 0.9046, 0.3547, 0.8251, 0.4177, 0.9591, 0.102, 0.6907, 0.1872, 0.6332, 0.2311, 0.9046, 0.76, 0.9693, 0.8067, 0.7285, 0.9133, 0.8838, 0.76, 0.9693, 0.9133, 0.8838, 0.4177, 0.9591, 0.7517, 0.7124, 0.8067, 0.7285, 0.76, 0.9693, 0.1872, 0.6332, 0.2689, 0.6052, 0.2311, 0.9046, 0.3415, 0.5462, 0.4152, 0.5499, 0.3547, 0.8251, 0.4885, 0.5388, 0.5607, 0.5926, 0.4654, 0.8201, 0.64, 0.6194, 0.7004, 0.6923, 0.5846, 0.8882, 0.06692, 0.2968, 0.1215, 0.4399, 0.04044, 0.4698, 0.2185, 0.2146, 0.2819, 0.3469, 0.2019, 0.401, 0.3997, 0.1524, 0.4514, 0.3154, 0.3658, 0.3201, 0.5865, 0.2014, 0.6168, 0.3859, 0.5351, 0.3348, 0.7404, 0.2887, 0.7719, 0.466, 0.6962, 0.4269, 0.06692, 0.2968, 0.1376, 0.2382, 0.1215, 0.4399, 0.2185, 0.2146, 0.3006, 0.1471, 0.2819, 0.3469, 0.3997, 0.1524, 0.5, 0.1374, 0.4514, 0.3154, 0.5865, 0.2014, 0.6688, 0.2256, 0.6168, 0.3859, 0.7404, 0.2887, 0.8133, 0.2811, 0.7719, 0.466, 0.8039, 0.0248, 0.8424, 0.1136, 0.8308, 0.1649, 0.8039, 0.0248, 0.9183, 0.06327, 0.8424, 0.1136, 0.8039, 0.0248, 0.6238, 0.09128, 0.9183, 0.06327, 0.7404, 0.2887, 0.7592, 0.1573, 0.8133, 0.2811, 0.8039, 0.0248, 0.7592, 0.1573, 0.6238, 0.09128, 0.8039, 0.0248, 0.7601, 0.1681, 0.6244, 0.09876, 0.744, 0.3399, 0.7601, 0.1681, 0.8172, 0.3279, 0.8039, 0.0248, 0.6244, 0.09876, 0.9183, 0.06327, 0.8039, 0.0248, 0.9183, 0.06327, 0.8424, 0.1136, 0.8039, 0.0248, 0.8424, 0.1136, 0.8312, 0.1696, 0.744, 0.3399, 0.8172, 0.3279, 0.7688, 0.5258, 0.5901, 0.253, 0.6727, 0.2732, 0.6138, 0.4476, 0.4036, 0.2001, 0.5039, 0.1843, 0.4484, 0.3771, 0.222, 0.2668, 0.3045, 0.1939, 0.2793, 0.4142, 0.07055, 0.3473, 0.1415, 0.2857, 0.1188, 0.5058, 0.744, 0.3399, 0.7688, 0.5258, 0.6937, 0.4945, 0.5901, 0.253, 0.6138, 0.4476, 0.5327, 0.4027, 0.4036, 0.2001, 0.4484, 0.3771, 0.3628, 0.3816, 0.222, 0.2668, 0.2793, 0.4142, 0.1988, 0.4615, 0.07055, 0.3473, 0.1188, 0.5058, 0.03736, 0.5305, 0.6322, 0.6975, 0.7015, 0.7614, 0.5843, 0.8911, 0.4807, 0.6169, 0.5529, 0.6707, 0.4651, 0.8228, 0.3337, 0.6244, 0.4074, 0.6281, 0.3544, 0.8286, 0.1794, 0.7113, 0.2611, 0.6833, 0.231, 0.9048, 0.773, 0.7614, 0.8379, 0.7675, 0.76, 0.9693, 0.76, 0.9693, 0.9443, 0.9063, 0.4177, 0.9591, 0.76, 0.9693, 0.8379, 0.7675, 0.9443, 0.9063, 0.09421, 0.7688, 0.1794, 0.7113, 0.231, 0.9048, 0.231, 0.9048, 0.3544, 0.8286, 0.4177, 0.9591, 0.231, 0.9048, 0.2611, 0.6833, 0.3544, 0.8286, 0.2611, 0.6833, 0.3337, 0.6244, 0.3544, 0.8286, 0.3544, 0.8286, 0.4651, 0.8228, 0.4177, 0.9591, 0.3544, 0.8286, 0.4074, 0.6281, 0.4651, 0.8228, 0.4074, 0.6281, 0.4807, 0.6169, 0.4651, 0.8228, 0.4651, 0.8228, 0.5843, 0.8911, 0.4177, 0.9591, 0.4651, 0.8228, 0.5529, 0.6707, 0.5843, 0.8911, 0.5529, 0.6707, 0.6322, 0.6975, 0.5843, 0.8911, 0.5843, 0.8911, 0.76, 0.9693, 0.4177, 0.9591, 0.5843, 0.8911, 0.7015, 0.7614, 0.76, 0.9693, 0.7015, 0.7614, 0.773, 0.7614, 0.76, 0.9693, 0.8296, 0.5313, 0.8379, 0.7675, 0.773, 0.7614, 0.03736, 0.5305, 0.1188, 0.5058, 0.09421, 0.7688, 0.1188, 0.5058, 0.1794, 0.7113, 0.09421, 0.7688, 0.1988, 0.4615, 0.2611, 0.6833, 0.1794, 0.7113, 0.1988, 0.4615, 0.2793, 0.4142, 0.2611, 0.6833, 0.2793, 0.4142, 0.3337, 0.6244, 0.2611, 0.6833, 0.3628, 0.3816, 0.4074, 0.6281, 0.3337, 0.6244, 0.3628, 0.3816, 0.4484, 0.3771, 0.4074, 0.6281, 0.4484, 0.3771, 0.4807, 0.6169, 0.4074, 0.6281, 0.5327, 0.4027, 0.5529, 0.6707, 0.4807, 0.6169, 0.5327, 0.4027, 0.6138, 0.4476, 0.5529, 0.6707, 0.6138, 0.4476, 0.6322, 0.6975, 0.5529, 0.6707, 0.6937, 0.4945, 0.7015, 0.7614, 0.6322, 0.6975, 0.6937, 0.4945, 0.7688, 0.5258, 0.7015, 0.7614, 0.7688, 0.5258, 0.773, 0.7614, 0.7015, 0.7614, 0.1188, 0.5058, 0.1988, 0.4615, 0.1794, 0.7113, 0.1188, 0.5058, 0.1415, 0.2857, 0.1988, 0.4615, 0.1415, 0.2857, 0.222, 0.2668, 0.1988, 0.4615, 0.2793, 0.4142, 0.3628, 0.3816, 0.3337, 0.6244, 0.2793, 0.4142, 0.3045, 0.1939, 0.3628, 0.3816, 0.3045, 0.1939, 0.4036, 0.2001, 0.3628, 0.3816, 0.4484, 0.3771, 0.5327, 0.4027, 0.4807, 0.6169, 0.4484, 0.3771, 0.5039, 0.1843, 0.5327, 0.4027, 0.5039, 0.1843, 0.5901, 0.253, 0.5327, 0.4027, 0.6138, 0.4476, 0.6937, 0.4945, 0.6322, 0.6975, 0.6138, 0.4476, 0.6727, 0.2732, 0.6937, 0.4945, 0.6727, 0.2732, 0.744, 0.3399, 0.6937, 0.4945, 0.7688, 0.5258, 0.8296, 0.5313, 0.773, 0.7614, 0.7688, 0.5258, 0.8172, 0.3279, 0.8296, 0.5313, 0.8172, 0.3279, 0.8693, 0.3392, 0.8296, 0.5313, 0.05837, 0.182, 0.1415, 0.2857, 0.07055, 0.3473, 0.05837, 0.182, 0.1856, 0.1107, 0.1415, 0.2857, 0.1856, 0.1107, 0.222, 0.2668, 0.1415, 0.2857, 0.1856, 0.1107, 0.3045, 0.1939, 0.222, 0.2668, 0.1856, 0.1107, 0.3966, 0.03316, 0.3045, 0.1939, 0.3966, 0.03316, 0.4036, 0.2001, 0.3045, 0.1939, 0.3966, 0.03316, 0.5039, 0.1843, 0.4036, 0.2001, 0.3966, 0.03316, 0.6244, 0.09876, 0.5039, 0.1843, 0.6244, 0.09876, 0.5901, 0.253, 0.5039, 0.1843, 0.8172, 0.3279, 0.8312, 0.1696, 0.8693, 0.3392, 0.8172, 0.3279, 0.7601, 0.1681, 0.8312, 0.1696, 0.7601, 0.1681, 0.8039, 0.0248, 0.8312, 0.1696, 0.6244, 0.09876, 0.6727, 0.2732, 0.5901, 0.253, 0.6244, 0.09876, 0.7601, 0.1681, 0.6727, 0.2732, 0.7601, 0.1681, 0.744, 0.3399, 0.6727, 0.2732, 0.7601, 0.1681, 0.744, 0.3399, 0.6727, 0.2732, 0.6244, 0.09876, 0.7601, 0.1681, 0.6727, 0.2732, 0.6244, 0.09876, 0.6727, 0.2732, 0.5901, 0.253, 0.7601, 0.1681, 0.8039, 0.0248, 0.8312, 0.1696, 0.8172, 0.3279, 0.7601, 0.1681, 0.8312, 0.1696, 0.8172, 0.3279, 0.8312, 0.1696, 0.8693, 0.3392, 0.6244, 0.09876, 0.5901, 0.253, 0.5039, 0.1843, 0.3966, 0.03316, 0.6244, 0.09876, 0.5039, 0.1843, 0.3966, 0.03316, 0.5039, 0.1843, 0.4036, 0.2001, 0.3966, 0.03316, 0.4036, 0.2001, 0.3045, 0.1939, 0.1856, 0.1107, 0.3966, 0.03316, 0.3045, 0.1939, 0.1856, 0.1107, 0.3045, 0.1939, 0.222, 0.2668, 0.1856, 0.1107, 0.222, 0.2668, 0.1415, 0.2857, 0.05837, 0.182, 0.1856, 0.1107, 0.1415, 0.2857, 0.05837, 0.182, 0.1415, 0.2857, 0.07055, 0.3473, 0.8172, 0.3279, 0.8693, 0.3392, 0.8296, 0.5313, 0.7688, 0.5258, 0.8172, 0.3279, 0.8296, 0.5313, 0.7688, 0.5258, 0.8296, 0.5313, 0.773, 0.7614, 0.6727, 0.2732, 0.744, 0.3399, 0.6937, 0.4945, 0.6138, 0.4476, 0.6727, 0.2732, 0.6937, 0.4945, 0.6138, 0.4476, 0.6937, 0.4945, 0.6322, 0.6975, 0.5039, 0.1843, 0.5901, 0.253, 0.5327, 0.4027, 0.4484, 0.3771, 0.5039, 0.1843, 0.5327, 0.4027, 0.4484, 0.3771, 0.5327, 0.4027, 0.4807, 0.6169, 0.3045, 0.1939, 0.4036, 0.2001, 0.3628, 0.3816, 0.2793, 0.4142, 0.3045, 0.1939, 0.3628, 0.3816, 0.2793, 0.4142, 0.3628, 0.3816, 0.3337, 0.6244, 0.1415, 0.2857, 0.222, 0.2668, 0.1988, 0.4615, 0.1188, 0.5058, 0.1415, 0.2857, 0.1988, 0.4615, 0.1188, 0.5058, 0.1988, 0.4615, 0.1794, 0.7113, 0.7688, 0.5258, 0.773, 0.7614, 0.7015, 0.7614, 0.6937, 0.4945, 0.7688, 0.5258, 0.7015, 0.7614, 0.6937, 0.4945, 0.7015, 0.7614, 0.6322, 0.6975, 0.6138, 0.4476, 0.6322, 0.6975, 0.5529, 0.6707, 0.5327, 0.4027, 0.6138, 0.4476, 0.5529, 0.6707, 0.5327, 0.4027, 0.5529, 0.6707, 0.4807, 0.6169, 0.4484, 0.3771, 0.4807, 0.6169, 0.4074, 0.6281, 0.3628, 0.3816, 0.4484, 0.3771, 0.4074, 0.6281, 0.3628, 0.3816, 0.4074, 0.6281, 0.3337, 0.6244, 0.2793, 0.4142, 0.3337, 0.6244, 0.2611, 0.6833, 0.1988, 0.4615, 0.2793, 0.4142, 0.2611, 0.6833, 0.1988, 0.4615, 0.2611, 0.6833, 0.1794, 0.7113, 0.1188, 0.5058, 0.1794, 0.7113, 0.09421, 0.7688, 0.03736, 0.5305, 0.1188, 0.5058, 0.09421, 0.7688, 0.8296, 0.5313, 0.8379, 0.7675, 0.773, 0.7614, 0.7015, 0.7614, 0.773, 0.7614, 0.76, 0.9693, 0.5843, 0.8911, 0.7015, 0.7614, 0.76, 0.9693, 0.5843, 0.8911, 0.76, 0.9693, 0.4177, 0.9591, 0.5529, 0.6707, 0.6322, 0.6975, 0.5843, 0.8911, 0.4651, 0.8228, 0.5529, 0.6707, 0.5843, 0.8911, 0.4651, 0.8228, 0.5843, 0.8911, 0.4177, 0.9591, 0.4074, 0.6281, 0.4807, 0.6169, 0.4651, 0.8228, 0.3544, 0.8286, 0.4074, 0.6281, 0.4651, 0.8228, 0.3544, 0.8286, 0.4651, 0.8228, 0.4177, 0.9591, 0.2611, 0.6833, 0.3337, 0.6244, 0.3544, 0.8286, 0.231, 0.9048, 0.2611, 0.6833, 0.3544, 0.8286, 0.231, 0.9048, 0.3544, 0.8286, 0.4177, 0.9591, 0.09421, 0.7688, 0.1794, 0.7113, 0.231, 0.9048, 0.76, 0.9693, 0.8379, 0.7675, 0.9443, 0.9063, 0.76, 0.9693, 0.9443, 0.9063, 0.4177, 0.9591, 0.773, 0.7614, 0.8379, 0.7675, 0.76, 0.9693, 0.1794, 0.7113, 0.2611, 0.6833, 0.231, 0.9048, 0.3337, 0.6244, 0.4074, 0.6281, 0.3544, 0.8286, 0.4807, 0.6169, 0.5529, 0.6707, 0.4651, 0.8228, 0.6322, 0.6975, 0.7015, 0.7614, 0.5843, 0.8911, 0.07055, 0.3473, 0.1188, 0.5058, 0.03736, 0.5305, 0.222, 0.2668, 0.2793, 0.4142, 0.1988, 0.4615, 0.4036, 0.2001, 0.4484, 0.3771, 0.3628, 0.3816, 0.5901, 0.253, 0.6138, 0.4476, 0.5327, 0.4027, 0.744, 0.3399, 0.7688, 0.5258, 0.6937, 0.4945, 0.07055, 0.3473, 0.1415, 0.2857, 0.1188, 0.5058, 0.222, 0.2668, 0.3045, 0.1939, 0.2793, 0.4142, 0.4036, 0.2001, 0.5039, 0.1843, 0.4484, 0.3771, 0.5901, 0.253, 0.6727, 0.2732, 0.6138, 0.4476, 0.744, 0.3399, 0.8172, 0.3279, 0.7688, 0.5258, 0.8039, 0.0248, 0.8424, 0.1136, 0.8312, 0.1696, 0.8039, 0.0248, 0.9183, 0.06327, 0.8424, 0.1136, 0.8039, 0.0248, 0.6244, 0.09876, 0.9183, 0.06327, 0.744, 0.3399, 0.7601, 0.1681, 0.8172, 0.3279, 0.8039, 0.0248, 0.7601, 0.1681, 0.6244, 0.09876, 0.8039, 0.0248, 0.7601, 0.1681, 0.6244, 0.09876, 0.744, 0.3399, 0.7601, 0.1681, 0.8172, 0.3279, 0.8039, 0.0248, 0.6244, 0.09876, 0.9183, 0.06327, 0.8039, 0.0248, 0.9183, 0.06327, 0.8424, 0.1136, 0.8039, 0.0248, 0.8424, 0.1136, 0.8312, 0.1696, 0.744, 0.3399, 0.8172, 0.3279, 0.7688, 0.5258, 0.5901, 0.253, 0.6727, 0.2732, 0.6138, 0.4476, 0.4036, 0.2001, 0.5039, 0.1843, 0.4484, 0.3771, 0.222, 0.2668, 0.3045, 0.1939, 0.2793, 0.4142, 0.07055, 0.3473, 0.1415, 0.2857, 0.1188, 0.5058, 0.744, 0.3399, 0.7688, 0.5258, 0.6937, 0.4945, 0.5901, 0.253, 0.6138, 0.4476, 0.5327, 0.4027, 0.4036, 0.2001, 0.4484, 0.3771, 0.3628, 0.3816, 0.222, 0.2668, 0.2793, 0.4142, 0.1988, 0.4615, 0.07055, 0.3473, 0.1188, 0.5058, 0.03736, 0.5305, 0.6322, 0.6975, 0.7015, 0.7614, 0.5843, 0.8911, 0.4807, 0.6169, 0.5529, 0.6707, 0.4651, 0.8228, 0.3337, 0.6244, 0.4074, 0.6281, 0.3544, 0.8286, 0.1794, 0.7113, 0.2611, 0.6833, 0.231, 0.9048, 0.773, 0.7614, 0.8379, 0.7675, 0.76, 0.9693, 0.76, 0.9693, 0.9443, 0.9063, 0.4177, 0.9591, 0.76, 0.9693, 0.8379, 0.7675, 0.9443, 0.9063, 0.09421, 0.7688, 0.1794, 0.7113, 0.231, 0.9048, 0.231, 0.9048, 0.3544, 0.8286, 0.4177, 0.9591, 0.231, 0.9048, 0.2611, 0.6833, 0.3544, 0.8286, 0.2611, 0.6833, 0.3337, 0.6244, 0.3544, 0.8286, 0.3544, 0.8286, 0.4651, 0.8228, 0.4177, 0.9591, 0.3544, 0.8286, 0.4074, 0.6281, 0.4651, 0.8228, 0.4074, 0.6281, 0.4807, 0.6169, 0.4651, 0.8228, 0.4651, 0.8228, 0.5843, 0.8911, 0.4177, 0.9591, 0.4651, 0.8228, 0.5529, 0.6707, 0.5843, 0.8911, 0.5529, 0.6707, 0.6322, 0.6975, 0.5843, 0.8911, 0.5843, 0.8911, 0.76, 0.9693, 0.4177, 0.9591, 0.5843, 0.8911, 0.7015, 0.7614, 0.76, 0.9693, 0.7015, 0.7614, 0.773, 0.7614, 0.76, 0.9693, 0.8296, 0.5313, 0.8379, 0.7675, 0.773, 0.7614, 0.03736, 0.5305, 0.1188, 0.5058, 0.09421, 0.7688, 0.1188, 0.5058, 0.1794, 0.7113, 0.09421, 0.7688, 0.1988, 0.4615, 0.2611, 0.6833, 0.1794, 0.7113, 0.1988, 0.4615, 0.2793, 0.4142, 0.2611, 0.6833, 0.2793, 0.4142, 0.3337, 0.6244, 0.2611, 0.6833, 0.3628, 0.3816, 0.4074, 0.6281, 0.3337, 0.6244, 0.3628, 0.3816, 0.4484, 0.3771, 0.4074, 0.6281, 0.4484, 0.3771, 0.4807, 0.6169, 0.4074, 0.6281, 0.5327, 0.4027, 0.5529, 0.6707, 0.4807, 0.6169, 0.5327, 0.4027, 0.6138, 0.4476, 0.5529, 0.6707, 0.6138, 0.4476, 0.6322, 0.6975, 0.5529, 0.6707, 0.6937, 0.4945, 0.7015, 0.7614, 0.6322, 0.6975, 0.6937, 0.4945, 0.7688, 0.5258, 0.7015, 0.7614, 0.7688, 0.5258, 0.773, 0.7614, 0.7015, 0.7614, 0.1188, 0.5058, 0.1988, 0.4615, 0.1794, 0.7113, 0.1188, 0.5058, 0.1415, 0.2857, 0.1988, 0.4615, 0.1415, 0.2857, 0.222, 0.2668, 0.1988, 0.4615, 0.2793, 0.4142, 0.3628, 0.3816, 0.3337, 0.6244, 0.2793, 0.4142, 0.3045, 0.1939, 0.3628, 0.3816, 0.3045, 0.1939, 0.4036, 0.2001, 0.3628, 0.3816, 0.4484, 0.3771, 0.5327, 0.4027, 0.4807, 0.6169, 0.4484, 0.3771, 0.5039, 0.1843, 0.5327, 0.4027, 0.5039, 0.1843, 0.5901, 0.253, 0.5327, 0.4027, 0.6138, 0.4476, 0.6937, 0.4945, 0.6322, 0.6975, 0.6138, 0.4476, 0.6727, 0.2732, 0.6937, 0.4945, 0.6727, 0.2732, 0.744, 0.3399, 0.6937, 0.4945, 0.7688, 0.5258, 0.8296, 0.5313, 0.773, 0.7614, 0.7688, 0.5258, 0.8172, 0.3279, 0.8296, 0.5313, 0.8172, 0.3279, 0.8693, 0.3392, 0.8296, 0.5313, 0.05837, 0.182, 0.1415, 0.2857, 0.07055, 0.3473, 0.05837, 0.182, 0.1856, 0.1107, 0.1415, 0.2857, 0.1856, 0.1107, 0.222, 0.2668, 0.1415, 0.2857, 0.1856, 0.1107, 0.3045, 0.1939, 0.222, 0.2668, 0.1856, 0.1107, 0.3966, 0.03316, 0.3045, 0.1939, 0.3966, 0.03316, 0.4036, 0.2001, 0.3045, 0.1939, 0.3966, 0.03316, 0.5039, 0.1843, 0.4036, 0.2001, 0.3966, 0.03316, 0.6244, 0.09876, 0.5039, 0.1843, 0.6244, 0.09876, 0.5901, 0.253, 0.5039, 0.1843, 0.8172, 0.3279, 0.8312, 0.1696, 0.8693, 0.3392, 0.8172, 0.3279, 0.7601, 0.1681, 0.8312, 0.1696, 0.7601, 0.1681, 0.8039, 0.0248, 0.8312, 0.1696, 0.6244, 0.09876, 0.6727, 0.2732, 0.5901, 0.253, 0.6244, 0.09876, 0.7601, 0.1681, 0.6727, 0.2732, 0.7601, 0.1681, 0.744, 0.3399, 0.6727, 0.2732])
me_tree1mesh.materials.append(mat_tree_trunk)
me_tree1mesh.materials.append(mat_tree_leaves)
me_tree1mesh.use_remesh_preserve_volume = False
me_tree1mesh.use_remesh_preserve_attributes = False
me_tree1mesh.use_mirror_vertex_groups = False
me_tree1mesh.use_paint_bone_selection = False
me_tree1mesh.use_paint_mask = True
me_tree1mesh.update()

# ---- objects
ob_tree1collider__colonly = bpy.data.objects.new('Tree1Collider -colonly', me_tree1collider)
ob_tree1mesh = bpy.data.objects.new('Tree1Mesh', me_tree1mesh)
ob_hemi = bpy.data.objects.new('Hemi', light_hemi)

# ---- transforms, parenting, visibility, modifiers, constraints
ob_tree1collider__colonly.location = (0.0, 0.0, 0.0)
ob_tree1collider__colonly.display_type = 'WIRE'
ob_tree1collider__colonly.show_name = True
ob_tree1collider__colonly.show_wire = True
ob_tree1collider__colonly.show_all_edges = True
ob_tree1collider__colonly.show_in_front = True
ob_tree1collider__colonly.lineart.crease_threshold = 0.0
ob_tree1mesh.parent = ob_tree1collider__colonly
ob_tree1mesh.location = (0.0, 0.0, 0.0)
ob_tree1mesh.scale = (1.015, 1.015, 1.015)
ob_tree1mesh.lock_rotations_4d = False
ob_tree1mesh.empty_display_type = 'ARROWS'
ob_tree1mesh.lineart.crease_threshold = 0.0
ob_hemi.location = (0.0, 0.0, 0.0)
ob_hemi.rotation_euler = (-0.588, 0.4478, -0.281)
ob_hemi.hide_viewport = True
ob_hemi.lineart.crease_threshold = 0.0

# ---- collection membership
col_collection_1.objects.link(ob_tree1collider__colonly)
col_collection_1.objects.link(ob_tree1mesh)
col_collection_1.objects.link(ob_hemi)

# ---- scene / render settings (as saved in the file)
scene.frame_start = 1; scene.frame_end = 250; scene.frame_set(1)
scene.render.engine = 'BLENDER_EEVEE_NEXT'
scene.render.resolution_percentage = 50
scene.render.dither_intensity = 0.0
scene.cycles.use_denoising = False
scene.cycles.samples = 128
scene.cycles.sampling_pattern = 'TABULATED_SOBOL'
scene.cycles.use_adaptive_sampling = False
scene.cycles.use_light_tree = False
scene.cycles.blur_glossy = 0.0
scene.cycles.sample_clamp_indirect = 0.0
scene.view_settings.view_transform = 'Standard'
bpy.context.view_layer.update()

# ---- added for rendering (the .blend has no active camera): camera
cam_auto = bpy.data.cameras.new('AutoCamera')
cam_auto.lens = 50.0
cam_auto.sensor_width = 36.0
cam_auto.clip_end = 1000.0
ob_auto_camera = bpy.data.objects.new('AutoCamera', cam_auto)
scene.collection.objects.link(ob_auto_camera)
ob_auto_camera.location = (6.70739, -8.90769, 8.22171)
ob_auto_camera.rotation_euler = (1.09748, -7.21219e-08, 0.694738)
scene.camera = ob_auto_camera
bpy.context.view_layer.update()

